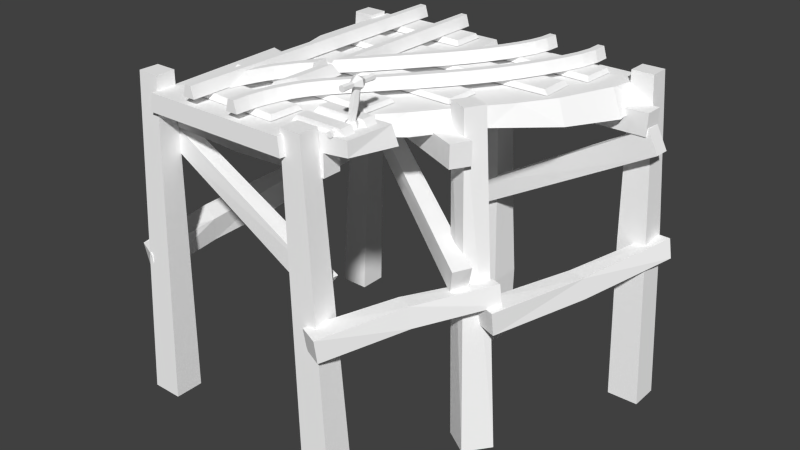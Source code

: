 # Source: rail_stand_y2_junction_r.blend  (saved by Blender 2.72.0; exported with 4.5.12 LTS)
import bpy
from mathutils import Matrix  # noqa: F401  (used for matrix-valued properties, if any)

bpy.ops.wm.read_factory_settings(use_empty=True)
scene = bpy.context.scene
scene.name = 'Scene'

# ---- collections
col_collection_1 = bpy.data.collections.new('Collection 1'); scene.collection.children.link(col_collection_1)

# ---- materials (node trees are filled in below, after node groups)
mat_rail_set = bpy.data.materials.new('rail_set')
mat_rail_set.alpha_threshold = 0.0
mat_rail_set.use_transparent_shadow = False
mat_rail_set.diffuse_color = (1.0, 1.0, 1.0, 1.0)
mat_rail_set.specular_color = (0.0, 0.0, 0.0)
mat_rail_set.roughness = 0.5

# ---- material node trees

# ---- world
world_world = bpy.data.worlds.new('World'); scene.world = world_world
world_world.color = (0.05088, 0.05088, 0.05088)
world_world.use_sun_shadow = False
world_world.sun_shadow_jitter_overblur = 0.0
world_world.cycles.sampling_method = 'MANUAL'
world_world.cycles.sample_map_resolution = 256

# ---- meshes
me_untitled = bpy.data.meshes.new('Untitled')
me_untitled.from_pydata([(70.83, 11.39, 200.0), (68.75, 18.61, 200.0), (68.75, 18.61, 0.0), (70.83, 11.39, 0.0), (64.58, 18.61, 200.0), (64.58, 18.61, 0.0), (62.5, 11.39, 200.0), (62.5, 11.39, 0.0), (31.25, 18.61, 200.0), (35.42, 18.61, 200.0), (37.5, 11.39, 200.0), (29.17, 11.39, 200.0), (37.5, 11.39, 69.14), (35.42, 18.61, 68.85), (35.42, 18.61, 33.33), (37.5, 11.39, 23.35), (31.25, 18.61, 74.09), (31.25, 18.61, 45.92), (29.17, 11.39, 79.62), (29.17, 11.39, 48.55), (35.42, 18.61, 80.34), (37.5, 11.39, 75.25), (31.25, 18.61, 85.24), (29.17, 11.39, 85.05), (28.21, 11.39, 98.69), (20.38, 11.39, 108.6), (18.74, 18.61, 107.3), (26.58, 18.61, 97.4), (15.46, 18.61, 104.8), (23.31, 18.61, 94.81), (13.82, 11.39, 103.5), (21.68, 11.39, 93.52), (10.23, 11.39, 121.7), (8.58, 18.61, 120.5), (5.28, 18.61, 117.9), (3.63, 11.39, 116.6), (0.4558, 11.39, 134.5), (-1.221, 18.61, 133.2), (-4.575, 18.61, 130.7), (-6.252, 11.39, 129.5), (-7.824, 11.39, 146.1), (-9.561, 18.61, 145.0), (-13.03, 18.61, 142.7), (-14.77, 11.39, 141.5), (-14.23, 11.39, 156.5), (-16.04, 18.61, 155.4), (-19.65, 18.61, 153.3), (-21.46, 11.39, 152.3), (-19.35, 11.39, 165.8), (-21.2, 18.61, 164.9), (-24.92, 18.61, 163.1), (-26.78, 11.39, 162.2), (-23.63, 11.39, 174.8), (-25.55, 18.61, 174.1), (-29.4, 18.61, 172.7), (-31.32, 11.39, 172.0), (-26.85, 11.39, 183.6), (-28.86, 18.61, 183.1), (-32.87, 18.61, 182.1), (-34.87, 11.39, 181.7), (-28.74, 11.39, 192.0), (-30.81, 18.61, 191.8), (-34.95, 18.61, 191.4), (-37.02, 11.39, 191.2), (-29.17, 11.39, 200.3), (-31.25, 18.61, 200.2), (-35.41, 18.61, 200.1), (-37.5, 11.39, 200.0), (37.5, 11.39, 0.103), (37.25, 11.39, 10.35), (35.17, 18.61, 10.19), (35.42, 18.61, 0.0515), (31.01, 18.61, 9.88), (31.25, 18.61, -0.05145), (28.92, 11.39, 9.722), (29.17, 11.39, -0.1029), (35.97, 11.39, 20.36), (33.92, 18.61, 19.98), (29.82, 18.61, 19.23), (27.76, 11.39, 18.86), (33.69, 11.39, 29.89), (31.69, 18.61, 29.3), (27.68, 18.61, 28.13), (25.68, 11.39, 27.55), (30.76, 11.39, 38.34), (28.83, 18.61, 37.53), (24.98, 18.61, 35.91), (23.06, 11.39, 35.11), (26.78, 11.39, 46.33), (24.97, 18.61, 45.3), (21.35, 18.61, 43.23), (19.53, 11.39, 42.2), (20.69, 11.39, 55.73), (19.01, 18.61, 54.49), (15.65, 18.61, 52.02), (13.96, 11.39, 50.79), (-10.53, 11.39, 93.48), (-12.15, 18.61, 92.17), (-15.4, 18.61, 89.56), (-17.02, 11.39, 88.26), (-20.08, 11.39, 105.7), (-21.74, 18.61, 104.5), (-25.05, 18.61, 101.9), (-26.71, 11.39, 100.7), (-29.17, 11.39, 117.9), (-30.87, 18.61, 116.7), (-34.28, 18.61, 114.3), (-35.99, 11.39, 113.1), (-37.36, 11.39, 130.3), (-39.14, 18.61, 129.2), (-42.69, 18.61, 127.0), (-44.47, 11.39, 125.9), (-44.88, 11.39, 143.5), (-46.72, 18.61, 142.5), (-50.4, 18.61, 140.6), (-52.25, 11.39, 139.6), (-51.55, 11.39, 157.0), (-53.46, 18.61, 156.2), (-57.27, 18.61, 154.5), (-59.18, 11.39, 153.7), (-56.9, 11.39, 169.6), (-58.84, 18.61, 168.9), (-62.72, 18.61, 167.6), (-64.67, 11.39, 166.9), (-60.64, 11.39, 180.6), (-62.65, 18.61, 180.2), (-66.68, 18.61, 179.4), (-68.69, 11.39, 179.0), (-62.57, 11.39, 190.7), (-64.65, 18.61, 190.6), (-68.81, 18.61, 190.4), (-70.89, 11.39, 190.3), (-62.5, 11.39, 200.0), (-64.58, 18.61, 200.1), (-68.75, 18.61, 200.2), (-70.83, 11.39, 200.3), (31.34, 18.61, 85.16), (29.17, 11.39, 85.05), (31.13, 11.39, 95.23), (31.24, 18.61, 91.81), (56.28, 11.4, 40.46), (60.2, 11.4, 40.47), (60.67, 11.39, 29.68), (59.96, 11.39, 29.61), (58.29, 18.56, 40.78), (54.2, 18.58, 51.14), (52.25, 11.4, 50.38), (59.8, 11.4, 53.59), (46.82, 18.52, 63.79), (58.12, 18.58, 52.57), (50.51, 18.52, 65.76), (44.99, 11.4, 62.78), (52.34, 11.4, 66.76), (41.38, 11.39, 82.92), (42.01, 18.46, 80.35), (41.52, 18.48, 70.19), (41.55, 11.39, 67.81), (60.67, 13.9, 29.68), (60.98, 11.39, 22.83), (60.19, 18.56, 40.48), (60.41, 18.56, 35.6), (59.86, 18.58, 46.51), (83.28, 7.585, 194.1), (16.81, 7.585, 194.2), (83.28, 7.585, 171.4), (16.81, 7.585, 171.5), (82.11, 10.79, 192.1), (17.98, 10.79, 192.2), (82.11, 10.79, 173.4), (17.98, 10.79, 173.5), (88.2, 7.585, 154.5), (-72.94, 7.585, 156.6), (88.4, 7.585, 131.9), (-73.46, 7.585, 133.9), (86.99, 10.28, 152.6), (-69.91, 10.28, 154.6), (86.56, 10.28, 133.9), (-70.34, 10.28, 135.9), (86.33, 7.585, 114.6), (-41.05, 7.585, 111.7), (87.46, 7.585, 91.99), (-39.92, 7.585, 89.12), (84.24, 10.28, 112.6), (-39.79, 10.28, 109.8), (85.18, 10.28, 93.92), (-38.85, 10.28, 91.15), (90.25, 7.585, 77.54), (-15.5, 7.585, 73.24), (91.45, 7.585, 54.95), (-14.31, 7.585, 50.65), (89.19, 10.28, 75.5), (-14.23, 10.28, 71.32), (90.18, 10.28, 56.87), (-13.25, 10.28, 52.69), (81.61, 7.585, 35.69), (15.18, 7.585, 33.46), (82.41, 7.585, 13.08), (15.98, 7.585, 10.85), (80.52, 10.79, 33.67), (16.42, 10.79, 31.52), (81.17, 10.79, 15.02), (17.07, 10.79, 12.87), (-13.43, 7.585, 192.0), (-79.85, 7.585, 189.5), (-12.57, 7.585, 169.3), (-79.0, 7.585, 166.9), (-14.52, 10.79, 189.9), (-78.61, 10.79, 187.6), (-13.81, 10.79, 171.2), (-77.9, 10.79, 168.9), (10.45, 6.445, 45.04), (-27.63, 6.445, 45.04), (10.45, 6.445, 37.36), (-27.63, 6.445, 37.36), (6.698, 10.96, 45.04), (-24.29, 10.96, 45.04), (6.698, 10.96, 37.36), (-24.29, 10.96, 37.36), (10.45, 6.445, 28.31), (10.45, 6.445, 20.64), (-27.63, 6.445, 20.64), (-27.63, 6.445, 28.31), (6.698, 10.96, 28.31), (-24.29, 10.96, 28.31), (-24.29, 10.96, 20.64), (6.698, 10.96, 20.64), (-27.12, 31.71, 32.87), (-26.08, 31.91, 31.04), (-24.01, 32.3, 31.04), (-22.98, 32.49, 32.87), (-24.01, 32.3, 34.69), (-26.08, 31.91, 34.69), (-27.01, 31.38, 44.98), (-26.74, 33.36, 44.98), (-24.88, 34.12, 44.98), (-23.3, 32.89, 44.98), (-23.58, 30.91, 44.98), (-25.43, 30.16, 44.98), (-27.02, 31.38, 21.02), (-26.74, 33.36, 21.02), (-24.89, 34.12, 21.02), (-23.31, 32.89, 21.02), (-23.59, 30.91, 21.02), (-25.44, 30.15, 21.02), (-29.25, 30.47, 33.0), (-28.65, 34.85, 33.0), (-24.56, 36.51, 33.0), (-21.07, 33.8, 33.0), (-21.67, 29.43, 33.0), (-25.76, 27.76, 33.0), (-26.73, 31.5, 37.1), (-26.5, 33.17, 28.9), (-24.93, 33.81, 28.9), (-23.6, 32.77, 28.9), (-23.83, 31.1, 28.9), (-25.39, 30.46, 28.9), (-26.73, 31.5, 28.9), (-26.5, 33.17, 37.1), (-24.93, 33.81, 37.1), (-23.59, 32.78, 37.1), (-23.82, 31.1, 37.1), (-25.39, 30.46, 37.1), (-21.94, 6.058, 32.87), (-20.96, 6.251, 31.14), (-19.0, 6.639, 31.14), (-18.02, 6.833, 32.87), (-19.0, 6.639, 34.6), (-20.96, 6.251, 34.6), (-25.36, 19.85, 32.87), (-24.04, 20.11, 30.55), (-21.42, 20.62, 30.55), (-20.1, 20.88, 32.87), (-21.42, 20.62, 35.19), (-24.04, 20.11, 35.19), (-22.0, 7.09, 49.55), (-21.72, 7.205, 38.77), (-21.48, 8.882, 38.77), (-21.73, 9.072, 49.55), (-19.92, 9.521, 38.77), (-19.87, 9.826, 49.55), (-18.58, 8.483, 38.77), (-18.29, 8.6, 49.55), (-18.81, 6.806, 38.77), (-18.57, 6.619, 49.55), (-20.38, 6.167, 38.77), (-20.42, 5.864, 49.55), (-19.88, 9.823, 16.77), (-21.73, 9.068, 16.77), (-22.01, 7.087, 16.77), (-18.3, 8.596, 16.77), (-18.57, 6.615, 16.77), (-20.43, 5.86, 16.77), (-24.24, 6.176, 33.16), (-21.72, 7.204, 27.55), (-21.49, 8.881, 27.55), (-23.64, 10.55, 33.16), (-19.92, 9.519, 27.55), (-19.55, 12.22, 33.16), (-18.58, 8.481, 27.55), (-16.06, 9.511, 33.16), (-18.81, 6.805, 27.55), (-16.66, 5.133, 33.16), (-20.38, 6.166, 27.55), (-20.75, 3.466, 33.16), (126.2, -201.3, 19.93), (105.6, -201.4, 19.94), (126.2, -201.3, 0.5933), (105.6, -201.4, 0.5817), (112.0, 16.14, 16.68), (97.77, 16.08, 16.67), (112.0, 16.14, 3.842), (97.77, 16.08, 3.853), (115.3, -3.415, 29.23), (115.5, -3.404, 16.67), (115.4, -17.78, 16.65), (115.1, -17.78, 29.26), (50.0, -6.966, 15.51), (50.0, -6.928, 24.86), (-26.2, -201.3, 19.93), (-26.2, -201.3, 0.5933), (-5.572, -201.4, 0.5817), (-5.572, -201.4, 19.94), (-12.02, 10.26, 16.68), (2.225, 10.2, 16.67), (2.225, 10.2, 3.853), (-12.02, 10.26, 3.842), (-15.3, -3.415, 29.23), (-15.46, -3.404, 16.67), (-15.35, -17.78, 16.65), (-15.11, -17.78, 29.26), (50.0, -20.21, 24.78), (50.0, -20.18, 15.59), (-14.49, -79.13, 26.04), (-5.007, -92.29, 26.61), (-4.389, -92.4, 15.51), (-13.73, -79.22, 14.9), (105.9, -17.32, 26.96), (105.8, -17.18, 17.7), (113.7, -27.93, 17.45), (113.8, -28.08, 26.75), (131.2, -117.0, 9.761), (132.5, -101.5, 7.582), (117.2, -101.5, 0.9784), (116.2, -117.0, 3.157), (126.0, -96.2, 202.6), (116.2, -97.42, 200.0), (114.1, -84.66, 199.4), (124.5, -83.49, 202.0), (-25.58, -117.0, -3.704), (-25.56, -101.5, -6.111), (-11.66, -101.5, -0.07455), (-11.99, -117.0, 2.346), (-82.07, -100.6, 86.33), (-72.53, -101.8, 90.69), (-71.03, -89.07, 91.33), (-79.82, -87.84, 86.97), (-67.56, -201.3, 72.26), (-79.59, -201.3, 88.1), (-62.92, -201.3, 99.01), (-50.88, -201.4, 83.15), (-56.73, 12.55, 80.09), (-44.11, 12.53, 85.48), (-50.42, 12.49, 97.08), (-63.03, 12.59, 91.71), (-81.74, -117.0, 79.34), (-67.6, -117.0, 84.4), (-67.54, -101.4, 81.99), (-81.9, -101.5, 76.94), (-128.3, -100.6, 196.3), (-126.1, -87.86, 196.6), (-116.2, -89.08, 199.1), (-117.9, -101.8, 198.8), (107.3, -3.442, 161.1), (113.5, -3.39, 149.8), (113.3, -17.82, 149.6), (107.0, -17.79, 161.0), (24.34, -19.59, 116.6), (24.21, -6.039, 116.6), (31.96, -19.55, 108.3), (32.07, -5.998, 108.3), (-64.28, -3.392, 77.96), (-64.11, -17.82, 78.11), (-57.83, -17.79, 66.74), (-58.13, -3.442, 66.61), (126.2, -201.3, 181.4), (105.6, -201.4, 181.3), (105.6, -201.4, 200.7), (126.2, -201.3, 200.7), (112.0, 9.086, 184.6), (112.0, 9.086, 197.4), (97.77, 9.025, 197.4), (97.77, 9.025, 184.6), (115.4, -3.422, 172.1), (115.2, -17.79, 172.0), (115.3, -17.79, 184.6), (115.5, -3.416, 184.6), (-0.172, -6.931, 176.4), (-0.172, -20.19, 176.5), (-0.172, -20.17, 185.7), (-0.172, -6.951, 185.8), (-124.3, -201.3, 181.4), (-124.3, -201.3, 200.7), (-103.7, -201.4, 200.7), (-103.7, -201.4, 181.3), (-110.2, 14.4, 184.6), (-95.92, 14.34, 184.6), (-95.92, 14.34, 197.4), (-110.2, 14.4, 197.4), (-115.8, -3.422, 172.1), (-115.9, -3.416, 184.6), (-115.7, -17.79, 184.6), (-115.5, -17.79, 172.0), (-7.004, -22.92, 173.0), (-6.673, -23.41, 184.0), (-11.79, -38.71, 183.5), (-11.9, -38.16, 172.3), (125.3, -72.58, 175.5), (121.0, -85.11, 175.8), (121.0, -84.94, 185.0), (125.3, -72.43, 184.8), (-12.06, -201.3, 203.4), (7.276, -201.3, 203.4), (7.288, -201.4, 182.7), (-12.07, -201.4, 182.7), (-8.809, -4.998, 195.4), (-8.798, -5.058, 181.2), (4.016, -5.058, 181.2), (4.027, -4.998, 195.4), (-116.0, -12.87, 173.0), (-115.8, -13.41, 184.0), (-123.4, -27.59, 183.5), (-123.5, -27.03, 172.3), (5.645, -84.75, 175.5), (-0.7414, -96.34, 175.8), (-0.6691, -96.19, 185.0), (5.707, -84.6, 184.8), (-61.53, -90.26, 65.17), (-64.9, -75.22, 62.29), (-70.86, -74.38, 72.34), (-66.56, -89.48, 75.2), (119.0, -27.88, 176.6), (114.3, -27.76, 185.2), (113.7, -14.98, 184.7), (117.4, -15.06, 176.1), (114.8, -108.8, 101.2), (130.0, -108.1, 106.8), (114.2, -91.56, 99.54), (129.9, -90.83, 105.2), (127.5, -101.6, 154.5), (115.9, -102.5, 150.7), (114.7, -88.67, 149.7), (126.7, -87.8, 153.5), (117.1, -111.9, 52.19), (114.4, -95.76, 50.26), (129.6, -92.71, 56.37), (131.9, -109.0, 58.3), (-11.13, -103.2, 181.2), (-11.13, -103.1, 200.2), (6.352, -103.2, 181.2), (6.352, -103.1, 200.2), (-12.85, -152.3, 180.6), (8.068, -152.3, 180.6), (8.061, -152.2, 203.1), (-12.84, -152.2, 203.1), (-98.98, -93.51, 182.2), (-118.1, -93.45, 182.2), (-98.98, -93.51, 199.8), (-118.1, -93.45, 199.8), (-105.0, -111.3, 137.8), (-92.76, -111.9, 141.6), (-91.89, -97.78, 140.5), (-104.0, -97.18, 136.8), (-42.26, -105.8, 46.52), (-53.83, -105.2, 41.31), (-41.35, -91.68, 45.63), (-52.69, -91.09, 40.43), (-1.014, -4.846, -4.768e-05), (-101.0, -4.845, 200.0), (98.2, 6.898, -7.153e-05), (-7.414, 6.91, 200.0), (0.2706, 6.895, -4.768e-05), (-99.76, 6.894, 200.0), (-86.48, -6.807, 132.4), (-79.0, 6.999, 137.0), (101.0, -4.842, -7.153e-05), (103.3, 6.948, 99.32), (-12.99, 6.823, 49.58), (-2.648, -5.05, 17.4), (-0.1934, 6.91, 18.01), (-101.5, -9.126, 167.4), (-92.72, 6.939, 171.6), (-3.071, 7.027, 178.7), (-17.46, -5.071, 51.24), (-29.22, 6.751, 68.5), (-33.17, -5.015, 63.63), (109.9, -3.968, 98.68), (-47.19, 6.756, 91.94), (-57.77, -5.007, 100.9), (-65.77, 6.755, 116.9), (1.612, -10.38, 200.0), (7.399, 6.91, 200.0), (6.24, 7.028, 178.8), (98.2, 6.898, 200.0), (101.0, -4.843, 200.0), (-31.42, 7.227, 17.48), (-33.63, 7.15, 49.21), (-37.55, -4.521, 50.2), (-32.2, -1.765, 16.86), (95.51, -6.201, 101.1), (93.25, 4.182, 100.9), (106.8, -4.274, 134.1), (98.32, 6.93, 135.2), (89.68, 6.947, 103.8), (92.73, 6.944, 95.46)], [], [(2, 1, 0), (0, 3, 2), (5, 4, 1), (1, 2, 5), (7, 6, 4), (4, 5, 7), (0, 6, 7), (7, 3, 0), (3, 7, 5), (5, 2, 3), (0, 1, 4), (4, 6, 0), (10, 9, 8), (8, 11, 10), (14, 13, 12), (12, 15, 14), (17, 16, 13), (13, 14, 17), (19, 18, 16), (16, 17, 19), (12, 18, 19), (19, 15, 12), (20, 9, 10), (10, 21, 20), (22, 8, 9), (9, 20, 22), (23, 11, 8), (8, 22, 23), (10, 11, 23), (23, 21, 10), (15, 19, 17), (17, 14, 15), (13, 16, 18), (18, 12, 13), (21, 23, 22), (22, 20, 21), (26, 25, 24), (24, 27, 26), (27, 29, 28), (28, 26, 27), (30, 28, 29), (29, 31, 30), (31, 24, 25), (25, 30, 31), (33, 32, 25), (25, 26, 33), (26, 28, 34), (34, 33, 26), (35, 34, 28), (28, 30, 35), (30, 25, 32), (32, 35, 30), (37, 36, 32), (32, 33, 37), (33, 34, 38), (38, 37, 33), (39, 38, 34), (34, 35, 39), (35, 32, 36), (36, 39, 35), (41, 40, 36), (36, 37, 41), (37, 38, 42), (42, 41, 37), (43, 42, 38), (38, 39, 43), (39, 36, 40), (40, 43, 39), (45, 44, 40), (40, 41, 45), (41, 42, 46), (46, 45, 41), (47, 46, 42), (42, 43, 47), (43, 40, 44), (44, 47, 43), (49, 48, 44), (44, 45, 49), (45, 46, 50), (50, 49, 45), (51, 50, 46), (46, 47, 51), (47, 44, 48), (48, 51, 47), (53, 52, 48), (48, 49, 53), (49, 50, 54), (54, 53, 49), (55, 54, 50), (50, 51, 55), (51, 48, 52), (52, 55, 51), (57, 56, 52), (52, 53, 57), (53, 54, 58), (58, 57, 53), (59, 58, 54), (54, 55, 59), (55, 52, 56), (56, 59, 55), (61, 60, 56), (56, 57, 61), (57, 58, 62), (62, 61, 57), (63, 62, 58), (58, 59, 63), (59, 56, 60), (60, 63, 59), (65, 64, 60), (60, 61, 65), (61, 62, 66), (66, 65, 61), (67, 66, 62), (62, 63, 67), (63, 60, 64), (64, 67, 63), (64, 65, 66), (66, 67, 64), (70, 69, 68), (68, 71, 70), (71, 73, 72), (72, 70, 71), (74, 72, 73), (73, 75, 74), (75, 68, 69), (69, 74, 75), (77, 76, 69), (69, 70, 77), (70, 72, 78), (78, 77, 70), (79, 78, 72), (72, 74, 79), (74, 69, 76), (76, 79, 74), (81, 80, 76), (76, 77, 81), (77, 78, 82), (82, 81, 77), (83, 82, 78), (78, 79, 83), (79, 76, 80), (80, 83, 79), (85, 84, 80), (80, 81, 85), (81, 82, 86), (86, 85, 81), (87, 86, 82), (82, 83, 87), (83, 80, 84), (84, 87, 83), (89, 88, 84), (84, 85, 89), (85, 86, 90), (90, 89, 85), (91, 90, 86), (86, 87, 91), (87, 84, 88), (88, 91, 87), (93, 92, 88), (88, 89, 93), (89, 90, 94), (94, 93, 89), (95, 94, 90), (90, 91, 95), (91, 88, 92), (92, 95, 91), (97, 96, 92), (92, 93, 97), (93, 94, 98), (98, 97, 93), (99, 98, 94), (94, 95, 99), (95, 92, 96), (96, 99, 95), (101, 100, 96), (96, 97, 101), (97, 98, 102), (102, 101, 97), (103, 102, 98), (98, 99, 103), (99, 96, 100), (100, 103, 99), (105, 104, 100), (100, 101, 105), (101, 102, 106), (106, 105, 101), (107, 106, 102), (102, 103, 107), (103, 100, 104), (104, 107, 103), (109, 108, 104), (104, 105, 109), (105, 106, 110), (110, 109, 105), (111, 110, 106), (106, 107, 111), (107, 104, 108), (108, 111, 107), (113, 112, 108), (108, 109, 113), (109, 110, 114), (114, 113, 109), (115, 114, 110), (110, 111, 115), (111, 108, 112), (112, 115, 111), (117, 116, 112), (112, 113, 117), (113, 114, 118), (118, 117, 113), (119, 118, 114), (114, 115, 119), (115, 112, 116), (116, 119, 115), (121, 120, 116), (116, 117, 121), (117, 118, 122), (122, 121, 117), (123, 122, 118), (118, 119, 123), (119, 116, 120), (120, 123, 119), (125, 124, 120), (120, 121, 125), (121, 122, 126), (126, 125, 121), (127, 126, 122), (122, 123, 127), (123, 120, 124), (124, 127, 123), (129, 128, 124), (124, 125, 129), (125, 126, 130), (130, 129, 125), (131, 130, 126), (126, 127, 131), (127, 124, 128), (128, 131, 127), (133, 132, 128), (128, 129, 133), (129, 130, 134), (134, 133, 129), (135, 134, 130), (130, 131, 135), (131, 128, 132), (132, 135, 131), (68, 75, 73), (73, 71, 68), (132, 133, 134), (134, 135, 132), (31, 29, 136), (136, 137, 31), (138, 24, 31), (31, 137, 138), (27, 24, 138), (138, 139, 27), (136, 29, 27), (27, 139, 136), (139, 138, 137), (137, 136, 139), (142, 141, 140), (140, 143, 142), (146, 145, 144), (144, 140, 146), (141, 147, 146), (146, 140, 141), (149, 145, 148), (148, 150, 149), (151, 148, 145), (145, 146, 151), (152, 151, 146), (146, 147, 152), (150, 154, 153), (153, 152, 150), (155, 154, 150), (150, 148, 155), (156, 155, 148), (148, 151, 156), (153, 156, 151), (151, 152, 153), (157, 158, 143), (158, 142, 143), (159, 160, 144), (160, 157, 143), (143, 140, 160), (149, 147, 161), (149, 161, 159), (145, 149, 159), (145, 159, 144), (150, 152, 147), (147, 149, 150), (155, 156, 153), (153, 154, 155), (141, 159, 161), (161, 147, 141), (141, 142, 160), (160, 159, 141), (157, 142, 158), (160, 142, 157), (160, 140, 144), (169, 167, 166), (166, 168, 169), (167, 163, 162), (162, 166, 167), (169, 165, 163), (163, 167, 169), (168, 164, 165), (165, 169, 168), (166, 162, 164), (164, 168, 166), (162, 163, 165), (165, 164, 162), (174, 176, 177), (177, 175, 174), (170, 174, 175), (175, 171, 170), (171, 175, 177), (177, 173, 171), (173, 177, 176), (176, 172, 173), (172, 176, 174), (174, 170, 172), (173, 172, 170), (170, 171, 173), (182, 184, 185), (185, 183, 182), (178, 182, 183), (183, 179, 178), (179, 183, 185), (185, 181, 179), (181, 185, 184), (184, 180, 181), (180, 184, 182), (182, 178, 180), (181, 180, 178), (178, 179, 181), (193, 191, 190), (190, 192, 193), (191, 187, 186), (186, 190, 191), (193, 189, 187), (187, 191, 193), (192, 188, 189), (189, 193, 192), (190, 186, 188), (188, 192, 190), (186, 187, 189), (189, 188, 186), (201, 199, 198), (198, 200, 201), (199, 195, 194), (194, 198, 199), (201, 197, 195), (195, 199, 201), (200, 196, 197), (197, 201, 200), (198, 194, 196), (196, 200, 198), (194, 195, 197), (197, 196, 194), (209, 207, 206), (206, 208, 209), (207, 203, 202), (202, 206, 207), (209, 205, 203), (203, 207, 209), (208, 204, 205), (205, 209, 208), (206, 202, 204), (204, 208, 206), (202, 203, 205), (205, 204, 202), (210, 211, 213), (213, 212, 210), (214, 216, 217), (217, 215, 214), (210, 214, 215), (215, 211, 210), (211, 215, 217), (217, 213, 211), (213, 217, 216), (216, 212, 213), (212, 216, 214), (214, 210, 212), (218, 221, 220), (220, 219, 218), (222, 225, 224), (224, 223, 222), (218, 222, 223), (223, 221, 218), (221, 223, 224), (224, 220, 221), (220, 224, 225), (225, 219, 220), (219, 225, 222), (222, 218, 219), (268, 226, 227), (227, 269, 268), (269, 227, 228), (228, 270, 269), (270, 228, 229), (229, 271, 270), (271, 229, 230), (230, 272, 271), (272, 230, 231), (231, 273, 272), (273, 231, 226), (226, 268, 273), (226, 231, 230), (226, 230, 229), (226, 229, 228), (227, 226, 228), (250, 232, 233), (233, 257, 250), (257, 233, 234), (234, 258, 257), (258, 234, 235), (235, 259, 258), (259, 235, 236), (236, 260, 259), (260, 236, 237), (237, 261, 260), (261, 237, 232), (232, 250, 261), (233, 232, 236), (240, 238, 239), (241, 242, 238), (243, 238, 242), (256, 244, 245), (245, 251, 256), (251, 245, 246), (246, 252, 251), (252, 246, 247), (247, 253, 252), (253, 247, 248), (248, 254, 253), (254, 248, 249), (249, 255, 254), (255, 249, 244), (244, 256, 255), (244, 250, 257), (257, 245, 244), (245, 257, 258), (258, 246, 245), (246, 258, 259), (259, 247, 246), (247, 259, 260), (260, 248, 247), (248, 260, 261), (261, 249, 248), (249, 261, 250), (250, 244, 249), (238, 256, 251), (251, 239, 238), (239, 251, 252), (252, 240, 239), (240, 252, 253), (253, 241, 240), (241, 253, 254), (254, 242, 241), (242, 254, 255), (255, 243, 242), (243, 255, 256), (256, 238, 243), (262, 268, 269), (269, 263, 262), (263, 269, 270), (270, 264, 263), (264, 270, 271), (271, 265, 264), (265, 271, 272), (272, 266, 265), (266, 272, 273), (273, 267, 266), (267, 273, 268), (268, 262, 267), (275, 274, 277), (277, 276, 275), (276, 277, 279), (279, 278, 276), (278, 279, 281), (281, 280, 278), (280, 281, 283), (283, 282, 280), (282, 283, 285), (285, 284, 282), (284, 285, 274), (274, 275, 284), (277, 274, 283), (286, 288, 287), (289, 290, 288), (291, 288, 290), (293, 292, 295), (295, 294, 293), (294, 295, 297), (297, 296, 294), (296, 297, 299), (299, 298, 296), (298, 299, 301), (301, 300, 298), (300, 301, 303), (303, 302, 300), (302, 303, 292), (292, 293, 302), (292, 275, 276), (276, 295, 292), (295, 276, 278), (278, 297, 295), (297, 278, 280), (280, 299, 297), (299, 280, 282), (282, 301, 299), (301, 282, 284), (284, 303, 301), (303, 284, 275), (275, 292, 303), (288, 293, 294), (294, 287, 288), (287, 294, 296), (296, 286, 287), (286, 296, 298), (298, 289, 286), (289, 298, 300), (300, 290, 289), (290, 300, 302), (302, 291, 290), (291, 302, 293), (293, 288, 291), (263, 264, 265), (265, 266, 267), (263, 265, 267), (262, 263, 267), (236, 232, 237), (234, 236, 235), (283, 274, 285), (279, 283, 281), (233, 236, 234), (277, 283, 279), (241, 238, 240), (289, 288, 286), (307, 306, 304), (304, 305, 307), (311, 309, 308), (308, 310, 311), (309, 305, 304), (304, 308, 309), (311, 307, 305), (305, 309, 311), (310, 306, 307), (307, 311, 310), (308, 304, 306), (306, 310, 308), (314, 313, 312), (312, 315, 314), (330, 315, 312), (312, 317, 330), (331, 314, 315), (315, 330, 331), (316, 313, 314), (314, 331, 316), (317, 312, 313), (313, 316, 317), (320, 321, 318), (318, 319, 320), (324, 325, 322), (322, 323, 324), (323, 322, 318), (318, 321, 323), (324, 323, 321), (321, 320, 324), (325, 324, 320), (320, 319, 325), (322, 325, 319), (319, 318, 322), (328, 329, 326), (326, 327, 328), (330, 317, 326), (326, 329, 330), (331, 330, 329), (329, 328, 331), (316, 331, 328), (328, 327, 316), (317, 316, 327), (327, 326, 317), (334, 333, 332), (332, 335, 334), (338, 337, 336), (336, 339, 338), (337, 335, 332), (332, 336, 337), (338, 334, 335), (335, 337, 338), (339, 333, 334), (334, 338, 339), (336, 332, 333), (333, 339, 336), (342, 341, 340), (340, 343, 342), (346, 345, 344), (344, 347, 346), (452, 343, 340), (340, 455, 452), (453, 342, 343), (343, 452, 453), (453, 454, 341), (341, 342, 453), (454, 455, 340), (340, 341, 454), (350, 351, 348), (348, 349, 350), (354, 355, 352), (352, 353, 354), (351, 472, 473), (473, 348, 351), (350, 474, 472), (472, 351, 350), (475, 474, 350), (350, 349, 475), (473, 475, 349), (349, 348, 473), (358, 357, 356), (356, 359, 358), (362, 361, 360), (360, 363, 362), (361, 359, 356), (356, 360, 361), (362, 358, 359), (359, 361, 362), (363, 357, 358), (358, 362, 363), (360, 356, 357), (357, 363, 360), (366, 365, 364), (364, 367, 366), (370, 369, 368), (368, 371, 370), (365, 469, 468), (468, 364, 365), (366, 470, 469), (469, 365, 366), (471, 470, 366), (366, 367, 471), (364, 468, 471), (471, 367, 364), (374, 373, 372), (372, 375, 374), (376, 375, 372), (372, 377, 376), (378, 374, 375), (375, 376, 378), (379, 373, 374), (374, 378, 379), (377, 372, 373), (373, 379, 377), (382, 381, 380), (380, 383, 382), (376, 377, 380), (380, 381, 376), (378, 376, 381), (381, 382, 378), (379, 378, 382), (382, 383, 379), (377, 379, 383), (383, 380, 377), (386, 385, 384), (384, 387, 386), (390, 389, 388), (388, 391, 390), (391, 388, 384), (384, 385, 391), (390, 391, 385), (385, 386, 390), (389, 390, 386), (386, 387, 389), (388, 389, 387), (387, 384, 388), (394, 393, 392), (392, 395, 394), (397, 396, 392), (392, 393, 397), (398, 397, 393), (393, 394, 398), (399, 398, 394), (394, 395, 399), (396, 399, 395), (395, 392, 396), (402, 401, 400), (400, 403, 402), (406, 405, 404), (404, 407, 406), (465, 464, 403), (403, 400, 465), (464, 466, 402), (402, 403, 464), (466, 467, 401), (401, 402, 466), (467, 465, 400), (400, 401, 467), (410, 409, 408), (408, 411, 410), (397, 411, 408), (408, 396, 397), (398, 410, 411), (411, 397, 398), (399, 409, 410), (410, 398, 399), (396, 408, 409), (409, 399, 396), (414, 413, 412), (412, 415, 414), (418, 417, 416), (416, 419, 418), (419, 416, 412), (412, 413, 419), (418, 419, 413), (413, 414, 418), (417, 418, 414), (414, 415, 417), (416, 417, 415), (415, 412, 416), (422, 421, 420), (420, 423, 422), (426, 425, 424), (424, 427, 426), (463, 460, 423), (423, 420, 463), (460, 461, 422), (422, 423, 460), (461, 462, 421), (421, 422, 461), (462, 463, 420), (420, 421, 462), (430, 429, 428), (428, 431, 430), (434, 433, 432), (432, 435, 434), (435, 432, 428), (428, 429, 435), (434, 435, 429), (429, 430, 434), (433, 434, 430), (430, 431, 433), (432, 433, 431), (431, 428, 432), (438, 437, 436), (436, 439, 438), (442, 441, 440), (440, 443, 442), (441, 439, 436), (436, 440, 441), (442, 438, 439), (439, 441, 442), (443, 437, 438), (438, 442, 443), (440, 436, 437), (437, 443, 440), (445, 448, 449), (449, 444, 445), (444, 449, 450), (450, 446, 444), (450, 451, 447), (447, 446, 450), (447, 451, 448), (448, 445, 447), (448, 344, 345), (345, 449, 448), (345, 346, 450), (450, 449, 345), (346, 347, 451), (451, 450, 346), (451, 347, 344), (344, 448, 451), (455, 445, 444), (444, 452, 455), (452, 444, 446), (446, 453, 452), (446, 447, 454), (454, 453, 446), (454, 447, 445), (445, 455, 454), (457, 424, 425), (425, 456, 457), (456, 425, 426), (426, 458, 456), (458, 426, 427), (427, 459, 458), (459, 427, 424), (424, 457, 459), (463, 457, 456), (456, 460, 463), (460, 456, 458), (458, 461, 460), (461, 458, 459), (459, 462, 461), (462, 459, 457), (457, 463, 462), (465, 404, 405), (405, 464, 465), (464, 405, 406), (406, 466, 464), (466, 406, 407), (407, 467, 466), (467, 407, 404), (404, 465, 467), (469, 371, 368), (368, 468, 469), (470, 370, 371), (371, 469, 470), (369, 370, 470), (470, 471, 369), (368, 369, 471), (471, 468, 368), (472, 353, 352), (352, 473, 472), (474, 354, 353), (353, 472, 474), (355, 354, 474), (474, 475, 355), (352, 355, 475), (475, 473, 352), (478, 480, 488), (488, 513, 478), (490, 489, 477), (477, 481, 490), (477, 489, 499), (479, 481, 477), (477, 499, 479), (480, 478, 484), (484, 476, 480), (480, 476, 487), (487, 488, 480), (484, 487, 476), (483, 482, 489), (489, 490, 483), (481, 479, 491), (491, 490, 481), (499, 491, 479), (505, 504, 507), (507, 506, 505), (493, 486, 492), (492, 494, 493), (496, 493, 494), (494, 497, 496), (497, 498, 496), (482, 483, 498), (498, 497, 482), (493, 496, 491), (482, 499, 489), (497, 508, 510), (510, 482, 497), (494, 492, 495), (487, 484, 492), (501, 499, 500), (499, 501, 491), (500, 502, 501), (500, 499, 503), (503, 502, 500), (478, 485, 495), (495, 484, 478), (512, 511, 509), (485, 509, 508), (508, 495, 485), (486, 491, 501), (493, 491, 486), (491, 496, 498), (491, 498, 483), (491, 483, 490), (505, 486, 488), (488, 504, 505), (506, 492, 486), (486, 505, 506), (507, 487, 492), (492, 506, 507), (504, 488, 487), (487, 507, 504), (510, 508, 509), (509, 511, 510), (485, 513, 509), (503, 510, 511), (511, 502, 503), (501, 511, 512), (512, 486, 501), (512, 513, 486), (513, 488, 486), (478, 513, 485), (495, 508, 497), (497, 494, 495), (511, 501, 502), (509, 513, 512), (510, 503, 499), (499, 482, 510), (492, 484, 495)])
_k = set([(0, 1), (0, 2), (0, 3), (0, 4), (0, 6), (0, 7), (1, 2), (1, 4), (1, 5), (2, 3), (2, 5), (3, 5), (3, 7), (4, 5), (4, 6), (4, 7), (5, 7), (6, 7), (8, 9), (8, 10), (8, 11), (8, 22), (8, 23), (9, 10), (9, 20), (9, 22), (10, 11), (10, 20), (10, 21), (10, 23), (11, 23), (12, 13), (12, 14), (12, 15), (12, 18), (12, 19), (13, 14), (13, 16), (13, 17), (13, 18), (14, 15), (14, 17), (15, 17), (15, 19), (16, 17), (16, 18), (16, 19), (17, 19), (18, 19), (20, 21), (20, 22), (21, 22), (21, 23), (22, 23), (24, 25), (24, 26), (24, 27), (24, 31), (24, 138), (25, 26), (25, 30), (25, 31), (25, 32), (25, 33), (26, 27), (26, 28), (26, 33), (26, 34), (27, 28), (27, 29), (27, 136), (27, 138), (27, 139), (28, 29), (28, 30), (28, 34), (28, 35), (29, 30), (29, 31), (29, 136), (30, 31), (30, 32), (30, 35), (31, 136), (31, 137), (31, 138), (32, 33), (32, 35), (32, 36), (32, 37), (33, 34), (33, 37), (33, 38), (34, 35), (34, 38), (34, 39), (35, 36), (35, 39), (36, 37), (36, 39), (36, 40), (36, 41), (37, 38), (37, 41), (37, 42), (38, 39), (38, 42), (38, 43), (39, 40), (39, 43), (40, 41), (40, 43), (40, 44), (40, 45), (41, 42), (41, 45), (41, 46), (42, 43), (42, 46), (42, 47), (43, 44), (43, 47), (44, 45), (44, 47), (44, 48), (44, 49), (45, 46), (45, 49), (45, 50), (46, 47), (46, 50), (46, 51), (47, 48), (47, 51), (48, 49), (48, 51), (48, 52), (48, 53), (49, 50), (49, 53), (49, 54), (50, 51), (50, 54), (50, 55), (51, 52), (51, 55), (52, 53), (52, 55), (52, 56), (52, 57), (53, 54), (53, 57), (53, 58), (54, 55), (54, 58), (54, 59), (55, 56), (55, 59), (56, 57), (56, 59), (56, 60), (56, 61), (57, 58), (57, 61), (57, 62), (58, 59), (58, 62), (58, 63), (59, 60), (59, 63), (60, 61), (60, 63), (60, 64), (60, 65), (61, 62), (61, 65), (61, 66), (62, 63), (62, 66), (62, 67), (63, 64), (63, 67), (64, 65), (64, 66), (64, 67), (65, 66), (66, 67), (68, 69), (68, 70), (68, 71), (68, 73), (68, 75), (69, 70), (69, 74), (69, 75), (69, 76), (69, 77), (70, 71), (70, 72), (70, 77), (70, 78), (71, 72), (71, 73), (72, 73), (72, 74), (72, 78), (72, 79), (73, 74), (73, 75), (74, 75), (74, 76), (74, 79), (76, 77), (76, 79), (76, 80), (76, 81), (77, 78), (77, 81), (77, 82), (78, 79), (78, 82), (78, 83), (79, 80), (79, 83), (80, 81), (80, 83), (80, 84), (80, 85), (81, 82), (81, 85), (81, 86), (82, 83), (82, 86), (82, 87), (83, 84), (83, 87), (84, 85), (84, 87), (84, 88), (84, 89), (85, 86), (85, 89), (85, 90), (86, 87), (86, 90), (86, 91), (87, 88), (87, 91), (88, 89), (88, 91), (88, 92), (88, 93), (89, 90), (89, 93), (89, 94), (90, 91), (90, 94), (90, 95), (91, 92), (91, 95), (92, 93), (92, 95), (92, 96), (92, 97), (93, 94), (93, 97), (93, 98), (94, 95), (94, 98), (94, 99), (95, 96), (95, 99), (96, 97), (96, 99), (96, 100), (96, 101), (97, 98), (97, 101), (97, 102), (98, 99), (98, 102), (98, 103), (99, 100), (99, 103), (100, 101), (100, 103), (100, 104), (100, 105), (101, 102), (101, 105), (101, 106), (102, 103), (102, 106), (102, 107), (103, 104), (103, 107), (104, 105), (104, 107), (104, 108), (104, 109), (105, 106), (105, 109), (105, 110), (106, 107), (106, 110), (106, 111), (107, 108), (107, 111), (108, 109), (108, 111), (108, 112), (108, 113), (109, 110), (109, 113), (109, 114), (110, 111), (110, 114), (110, 115), (111, 112), (111, 115), (112, 113), (112, 115), (112, 116), (112, 117), (113, 114), (113, 117), (113, 118), (114, 115), (114, 118), (114, 119), (115, 116), (115, 119), (116, 117), (116, 119), (116, 120), (116, 121), (117, 118), (117, 121), (117, 122), (118, 119), (118, 122), (118, 123), (119, 120), (119, 123), (120, 121), (120, 123), (120, 124), (120, 125), (121, 122), (121, 125), (121, 126), (122, 123), (122, 126), (122, 127), (123, 124), (123, 127), (124, 125), (124, 127), (124, 128), (124, 129), (125, 126), (125, 129), (125, 130), (126, 127), (126, 130), (126, 131), (127, 128), (127, 131), (128, 129), (128, 131), (128, 132), (128, 133), (129, 130), (129, 133), (129, 134), (130, 131), (130, 134), (130, 135), (131, 132), (131, 135), (132, 133), (132, 134), (132, 135), (133, 134), (134, 135), (136, 137), (136, 139), (137, 138), (137, 139), (138, 139), (140, 141), (140, 142), (140, 143), (140, 144), (140, 146), (140, 160), (141, 142), (141, 146), (141, 147), (141, 159), (141, 160), (141, 161), (142, 143), (142, 157), (142, 158), (142, 160), (143, 157), (143, 158), (143, 160), (144, 145), (144, 146), (144, 159), (144, 160), (145, 146), (145, 148), (145, 149), (145, 151), (145, 159), (146, 147), (146, 151), (146, 152), (147, 149), (147, 150), (147, 152), (147, 161), (148, 149), (148, 150), (148, 151), (148, 155), (148, 156), (149, 150), (149, 159), (149, 161), (150, 152), (150, 153), (150, 154), (150, 155), (151, 152), (151, 153), (151, 156), (152, 153), (153, 154), (153, 155), (153, 156), (154, 155), (155, 156), (157, 158), (157, 160), (159, 160), (159, 161), (162, 163), (162, 164), (162, 165), (162, 166), (162, 167), (163, 165), (163, 167), (163, 169), (164, 165), (164, 166), (164, 168), (165, 168), (165, 169), (166, 167), (166, 168), (166, 169), (167, 169), (168, 169), (170, 171), (170, 172), (170, 173), (170, 174), (170, 175), (171, 173), (171, 175), (171, 177), (172, 173), (172, 174), (172, 176), (173, 176), (173, 177), (174, 175), (174, 176), (174, 177), (175, 177), (176, 177), (178, 179), (178, 180), (178, 181), (178, 182), (178, 183), (179, 181), (179, 183), (179, 185), (180, 181), (180, 182), (180, 184), (181, 184), (181, 185), (182, 183), (182, 184), (182, 185), (183, 185), (184, 185), (186, 187), (186, 188), (186, 189), (186, 190), (186, 191), (187, 189), (187, 191), (187, 193), (188, 189), (188, 190), (188, 192), (189, 192), (189, 193), (190, 191), (190, 192), (190, 193), (191, 193), (192, 193), (194, 195), (194, 196), (194, 197), (194, 198), (194, 199), (195, 197), (195, 199), (195, 201), (196, 197), (196, 198), (196, 200), (197, 200), (197, 201), (198, 199), (198, 200), (198, 201), (199, 201), (200, 201), (202, 203), (202, 204), (202, 205), (202, 206), (202, 207), (203, 205), (203, 207), (203, 209), (204, 205), (204, 206), (204, 208), (205, 208), (205, 209), (206, 207), (206, 208), (206, 209), (207, 209), (208, 209), (210, 211), (210, 212), (210, 213), (210, 214), (210, 215), (211, 213), (211, 215), (211, 217), (212, 213), (212, 214), (212, 216), (213, 216), (213, 217), (214, 215), (214, 216), (214, 217), (215, 217), (216, 217), (218, 219), (218, 220), (218, 221), (218, 222), (218, 223), (219, 220), (219, 222), (219, 225), (220, 221), (220, 224), (220, 225), (221, 223), (221, 224), (222, 223), (222, 224), (222, 225), (223, 224), (224, 225), (226, 227), (226, 228), (226, 229), (226, 230), (226, 231), (226, 268), (226, 273), (227, 228), (227, 268), (227, 269), (228, 229), (228, 269), (228, 270), (229, 230), (229, 270), (229, 271), (230, 231), (230, 271), (230, 272), (231, 272), (231, 273), (232, 233), (232, 236), (232, 237), (232, 250), (232, 261), (233, 234), (233, 236), (233, 250), (233, 257), (234, 235), (234, 236), (234, 257), (234, 258), (235, 236), (235, 258), (235, 259), (236, 237), (236, 259), (236, 260), (237, 260), (237, 261), (238, 239), (238, 240), (238, 241), (238, 242), (238, 243), (238, 251), (238, 256), (239, 240), (239, 251), (239, 252), (240, 241), (240, 252), (240, 253), (241, 242), (241, 253), (241, 254), (242, 243), (242, 254), (242, 255), (243, 255), (243, 256), (244, 245), (244, 249), (244, 250), (244, 255), (244, 256), (244, 257), (245, 246), (245, 251), (245, 256), (245, 257), (245, 258), (246, 247), (246, 251), (246, 252), (246, 258), (246, 259), (247, 248), (247, 252), (247, 253), (247, 259), (247, 260), (248, 249), (248, 253), (248, 254), (248, 260), (248, 261), (249, 250), (249, 254), (249, 255), (249, 261), (250, 257), (250, 261), (251, 252), (251, 256), (252, 253), (253, 254), (254, 255), (255, 256), (257, 258), (258, 259), (259, 260), (260, 261), (262, 263), (262, 267), (262, 268), (262, 269), (263, 264), (263, 265), (263, 267), (263, 269), (263, 270), (264, 265), (264, 270), (264, 271), (265, 266), (265, 267), (265, 271), (265, 272), (266, 267), (266, 272), (266, 273), (267, 268), (267, 273), (268, 269), (268, 273), (269, 270), (270, 271), (271, 272), (272, 273), (274, 275), (274, 277), (274, 283), (274, 284), (274, 285), (275, 276), (275, 277), (275, 284), (275, 292), (275, 303), (276, 277), (276, 278), (276, 279), (276, 292), (276, 295), (277, 279), (277, 283), (278, 279), (278, 280), (278, 281), (278, 295), (278, 297), (279, 281), (279, 283), (280, 281), (280, 282), (280, 283), (280, 297), (280, 299), (281, 283), (282, 283), (282, 284), (282, 285), (282, 299), (282, 301), (283, 285), (284, 285), (284, 301), (284, 303), (286, 287), (286, 288), (286, 289), (286, 296), (286, 298), (287, 288), (287, 294), (287, 296), (288, 289), (288, 290), (288, 291), (288, 293), (288, 294), (289, 290), (289, 298), (289, 300), (290, 291), (290, 300), (290, 302), (291, 293), (291, 302), (292, 293), (292, 295), (292, 302), (292, 303), (293, 294), (293, 295), (293, 302), (294, 295), (294, 296), (294, 297), (295, 297), (296, 297), (296, 298), (296, 299), (297, 299), (298, 299), (298, 300), (298, 301), (299, 301), (300, 301), (300, 302), (300, 303), (301, 303), (302, 303), (304, 305), (304, 306), (304, 307), (304, 308), (304, 309), (305, 307), (305, 309), (305, 311), (306, 307), (306, 308), (306, 310), (307, 310), (307, 311), (308, 309), (308, 310), (308, 311), (309, 311), (310, 311), (312, 313), (312, 314), (312, 315), (312, 317), (312, 330), (313, 314), (313, 316), (313, 317), (314, 315), (314, 316), (314, 331), (315, 330), (315, 331), (316, 317), (316, 327), (316, 328), (316, 331), (317, 326), (317, 327), (317, 330), (318, 319), (318, 320), (318, 321), (318, 322), (318, 323), (319, 320), (319, 322), (319, 325), (320, 321), (320, 324), (320, 325), (321, 323), (321, 324), (322, 323), (322, 324), (322, 325), (323, 324), (324, 325), (326, 327), (326, 328), (326, 329), (326, 330), (327, 328), (328, 329), (328, 331), (329, 330), (329, 331), (330, 331), (332, 333), (332, 334), (332, 335), (332, 336), (332, 337), (333, 334), (333, 336), (333, 339), (334, 335), (334, 338), (334, 339), (335, 337), (335, 338), (336, 337), (336, 338), (336, 339), (337, 338), (338, 339), (340, 341), (340, 342), (340, 343), (340, 452), (340, 454), (340, 455), (341, 342), (341, 453), (341, 454), (342, 343), (342, 453), (343, 452), (343, 453), (344, 345), (344, 346), (344, 347), (344, 448), (344, 451), (345, 346), (345, 448), (345, 449), (345, 450), (346, 347), (346, 450), (346, 451), (347, 451), (348, 349), (348, 350), (348, 351), (348, 473), (349, 350), (349, 473), (349, 475), (350, 351), (350, 472), (350, 474), (350, 475), (351, 472), (351, 473), (352, 353), (352, 354), (352, 355), (352, 472), (352, 473), (352, 475), (353, 354), (353, 472), (353, 474), (354, 355), (354, 474), (355, 474), (355, 475), (356, 357), (356, 358), (356, 359), (356, 360), (356, 361), (357, 358), (357, 360), (357, 363), (358, 359), (358, 362), (358, 363), (359, 361), (359, 362), (360, 361), (360, 362), (360, 363), (361, 362), (362, 363), (364, 365), (364, 366), (364, 367), (364, 468), (364, 471), (365, 366), (365, 468), (365, 469), (366, 367), (366, 469), (366, 470), (366, 471), (367, 471), (368, 369), (368, 370), (368, 371), (368, 468), (368, 469), (368, 471), (369, 370), (369, 470), (369, 471), (370, 371), (370, 470), (371, 469), (371, 470), (372, 373), (372, 374), (372, 375), (372, 376), (372, 377), (373, 374), (373, 377), (373, 379), (374, 375), (374, 378), (374, 379), (375, 376), (375, 378), (376, 377), (376, 378), (376, 380), (376, 381), (377, 379), (377, 380), (377, 383), (378, 379), (378, 381), (378, 382), (379, 382), (379, 383), (380, 381), (380, 382), (380, 383), (381, 382), (382, 383), (384, 385), (384, 386), (384, 387), (384, 388), (384, 391), (385, 386), (385, 390), (385, 391), (386, 387), (386, 389), (386, 390), (387, 388), (387, 389), (388, 389), (388, 390), (388, 391), (389, 390), (390, 391), (392, 393), (392, 394), (392, 395), (392, 396), (392, 397), (393, 394), (393, 397), (393, 398), (394, 395), (394, 398), (394, 399), (395, 396), (395, 399), (396, 397), (396, 399), (396, 408), (396, 409), (397, 398), (397, 408), (397, 411), (398, 399), (398, 410), (398, 411), (399, 409), (399, 410), (400, 401), (400, 402), (400, 403), (400, 465), (400, 467), (401, 402), (401, 466), (401, 467), (402, 403), (402, 464), (402, 466), (403, 464), (403, 465), (404, 405), (404, 406), (404, 407), (404, 465), (404, 467), (405, 406), (405, 464), (405, 465), (406, 407), (406, 464), (406, 466), (407, 466), (407, 467), (408, 409), (408, 410), (408, 411), (409, 410), (410, 411), (412, 413), (412, 414), (412, 415), (412, 416), (412, 419), (413, 414), (413, 418), (413, 419), (414, 415), (414, 417), (414, 418), (415, 416), (415, 417), (416, 417), (416, 418), (416, 419), (417, 418), (418, 419), (420, 421), (420, 422), (420, 423), (420, 462), (420, 463), (421, 422), (421, 461), (421, 462), (422, 423), (422, 460), (422, 461), (423, 460), (423, 463), (424, 425), (424, 426), (424, 427), (424, 457), (424, 459), (425, 426), (425, 456), (425, 457), (426, 427), (426, 456), (426, 458), (427, 458), (427, 459), (428, 429), (428, 430), (428, 431), (428, 432), (428, 435), (429, 430), (429, 434), (429, 435), (430, 431), (430, 433), (430, 434), (431, 432), (431, 433), (432, 433), (432, 434), (432, 435), (433, 434), (434, 435), (436, 437), (436, 438), (436, 439), (436, 440), (436, 441), (437, 438), (437, 440), (437, 443), (438, 439), (438, 442), (438, 443), (439, 441), (439, 442), (440, 441), (440, 442), (440, 443), (441, 442), (442, 443), (444, 445), (444, 446), (444, 449), (444, 450), (444, 452), (444, 455), (445, 447), (445, 448), (445, 449), (445, 454), (445, 455), (446, 447), (446, 450), (446, 452), (446, 453), (446, 454), (447, 448), (447, 450), (447, 451), (447, 454), (448, 449), (448, 451), (449, 450), (450, 451), (452, 453), (452, 455), (453, 454), (454, 455), (456, 457), (456, 458), (456, 460), (456, 463), (457, 459), (457, 462), (457, 463), (458, 459), (458, 460), (458, 461), (459, 461), (459, 462), (460, 461), (460, 463), (461, 462), (462, 463), (464, 465), (464, 466), (465, 467), (466, 467), (468, 469), (468, 471), (469, 470), (470, 471), (472, 473), (472, 474), (473, 475), (474, 475), (476, 480), (476, 484), (476, 487), (477, 479), (477, 481), (477, 489), (477, 490), (477, 499), (478, 480), (478, 484), (478, 485), (478, 488), (478, 495), (478, 513), (479, 481), (479, 491), (479, 499), (480, 484), (480, 487), (480, 488), (481, 490), (481, 491), (482, 483), (482, 489), (482, 497), (482, 498), (482, 499), (482, 510), (483, 489), (483, 490), (483, 491), (483, 498), (484, 487), (484, 492), (484, 495), (485, 495), (485, 508), (485, 509), (485, 513), (486, 488), (486, 491), (486, 492), (486, 493), (486, 501), (486, 505), (486, 506), (486, 512), (486, 513), (487, 488), (487, 492), (487, 504), (487, 507), (488, 504), (488, 505), (488, 513), (489, 490), (489, 499), (490, 491), (491, 493), (491, 496), (491, 498), (491, 499), (491, 501), (492, 493), (492, 494), (492, 495), (492, 506), (492, 507), (493, 494), (493, 496), (494, 495), (494, 496), (494, 497), (495, 497), (495, 508), (496, 497), (496, 498), (497, 498), (497, 508), (497, 510), (499, 500), (499, 501), (499, 503), (499, 510), (500, 501), (500, 502), (500, 503), (501, 502), (501, 511), (501, 512), (502, 503), (502, 511), (503, 510), (503, 511), (504, 505), (504, 507), (505, 506), (505, 507), (506, 507), (508, 509), (508, 510), (509, 510), (509, 511), (509, 512), (509, 513), (510, 511), (511, 512), (512, 513)])
me_untitled.attributes.new('sharp_edge', 'BOOLEAN', 'EDGE').data.foreach_set('value', [ (min(e.vertices), max(e.vertices)) in _k for e in me_untitled.edges])
_uv = me_untitled.uv_layers.new(name='UVChannel_1')
_uv.uv.foreach_set('vector', [0.2387, 0.5246, 0.4275, 0.5246, 0.4275, 0.5074, 0.4275, 0.5074, 0.2387, 0.5074, 0.2387, 0.5246, 0.2387, 0.535, 0.4275, 0.535, 0.4275, 0.5246, 0.4275, 0.5246, 0.2387, 0.5246, 0.2387, 0.535, 0.2387, 0.5551, 0.4275, 0.5551, 0.4275, 0.535, 0.4275, 0.535, 0.2387, 0.535, 0.2387, 0.5551, 0.4275, 0.5704, 0.4275, 0.5551, 0.2387, 0.5551, 0.2387, 0.5551, 0.2387, 0.5704, 0.4275, 0.5704, 0.2103, 0.3307, 0.1871, 0.3307, 0.193, 0.3481, 0.193, 0.3481, 0.2046, 0.3481, 0.2103, 0.3307, 0.1871, 0.3307, 0.193, 0.3481, 0.2046, 0.3481, 0.2046, 0.3481, 0.2103, 0.3307, 0.1871, 0.3307, 0.1871, 0.3307, 0.193, 0.3481, 0.2046, 0.3481, 0.2046, 0.3481, 0.2103, 0.3307, 0.1871, 0.3307, 0.3893, 0.5246, 0.4277, 0.5246, 0.4277, 0.5074, 0.4277, 0.5074, 0.3893, 0.5074, 0.3893, 0.5246, 0.3893, 0.535, 0.4277, 0.535, 0.4277, 0.5246, 0.4277, 0.5246, 0.3893, 0.5246, 0.3893, 0.535, 0.3893, 0.5551, 0.4277, 0.5551, 0.4277, 0.535, 0.4277, 0.535, 0.3893, 0.535, 0.3893, 0.5551, 0.4277, 0.5704, 0.4277, 0.5551, 0.3893, 0.5551, 0.3893, 0.5551, 0.3893, 0.5704, 0.4277, 0.5704, 0.1364, 0.5246, 0.2143, 0.5246, 0.2143, 0.5074, 0.2143, 0.5074, 0.1364, 0.5074, 0.1364, 0.5246, 0.1364, 0.535, 0.2143, 0.535, 0.2143, 0.5246, 0.2143, 0.5246, 0.1364, 0.5246, 0.1364, 0.535, 0.1364, 0.5551, 0.2143, 0.5551, 0.2143, 0.535, 0.2143, 0.535, 0.1364, 0.535, 0.1364, 0.5551, 0.2143, 0.5704, 0.2143, 0.5551, 0.1364, 0.5551, 0.1364, 0.5551, 0.1364, 0.5704, 0.2143, 0.5704, 0.3121, 0.4805, 0.2703, 0.4805, 0.277, 0.4978, 0.277, 0.4978, 0.2979, 0.4978, 0.3121, 0.4805, 0.29, 0.4731, 0.3078, 0.4731, 0.3129, 0.4558, 0.3129, 0.4558, 0.2854, 0.4558, 0.29, 0.4731, 0.3129, 0.4558, 0.2854, 0.4558, 0.29, 0.4731, 0.29, 0.4731, 0.3078, 0.4731, 0.3129, 0.4558, 0.3264, 0.5246, 0.3264, 0.5074, 0.3145, 0.5074, 0.3145, 0.5074, 0.3145, 0.5246, 0.3264, 0.5246, 0.3145, 0.5246, 0.3145, 0.535, 0.3264, 0.535, 0.3264, 0.535, 0.3264, 0.5246, 0.3145, 0.5246, 0.3264, 0.5551, 0.3264, 0.535, 0.3145, 0.535, 0.3145, 0.535, 0.3145, 0.5551, 0.3264, 0.5551, 0.3145, 0.5551, 0.3145, 0.5704, 0.3264, 0.5704, 0.3264, 0.5704, 0.3264, 0.5551, 0.3145, 0.5551, 0.3421, 0.5246, 0.3421, 0.5074, 0.3264, 0.5074, 0.3264, 0.5074, 0.3264, 0.5246, 0.3421, 0.5246, 0.3264, 0.5246, 0.3264, 0.535, 0.3421, 0.535, 0.3421, 0.535, 0.3421, 0.5246, 0.3264, 0.5246, 0.3421, 0.5551, 0.3421, 0.535, 0.3264, 0.535, 0.3264, 0.535, 0.3264, 0.5551, 0.3421, 0.5551, 0.3264, 0.5551, 0.3264, 0.5704, 0.3421, 0.5704, 0.3421, 0.5704, 0.3421, 0.5551, 0.3264, 0.5551, 0.3573, 0.5246, 0.3573, 0.5074, 0.3421, 0.5074, 0.3421, 0.5074, 0.3421, 0.5246, 0.3573, 0.5246, 0.3421, 0.5246, 0.3421, 0.535, 0.3573, 0.535, 0.3573, 0.535, 0.3573, 0.5246, 0.3421, 0.5246, 0.3573, 0.5551, 0.3573, 0.535, 0.3421, 0.535, 0.3421, 0.535, 0.3421, 0.5551, 0.3573, 0.5551, 0.3421, 0.5551, 0.3421, 0.5704, 0.3573, 0.5704, 0.3573, 0.5704, 0.3573, 0.5551, 0.3421, 0.5551, 0.371, 0.5246, 0.371, 0.5074, 0.3573, 0.5074, 0.3573, 0.5074, 0.3573, 0.5246, 0.371, 0.5246, 0.3573, 0.5246, 0.3573, 0.535, 0.371, 0.535, 0.371, 0.535, 0.371, 0.5246, 0.3573, 0.5246, 0.371, 0.5551, 0.371, 0.535, 0.3573, 0.535, 0.3573, 0.535, 0.3573, 0.5551, 0.371, 0.5551, 0.3573, 0.5551, 0.3573, 0.5704, 0.371, 0.5704, 0.371, 0.5704, 0.371, 0.5551, 0.3573, 0.5551, 0.3827, 0.5246, 0.3827, 0.5074, 0.371, 0.5074, 0.371, 0.5074, 0.371, 0.5246, 0.3827, 0.5246, 0.371, 0.5246, 0.371, 0.535, 0.3827, 0.535, 0.3827, 0.535, 0.3827, 0.5246, 0.371, 0.5246, 0.3827, 0.5551, 0.3827, 0.535, 0.371, 0.535, 0.371, 0.535, 0.371, 0.5551, 0.3827, 0.5551, 0.371, 0.5551, 0.371, 0.5704, 0.3827, 0.5704, 0.3827, 0.5704, 0.3827, 0.5551, 0.371, 0.5551, 0.3929, 0.5246, 0.3929, 0.5074, 0.3827, 0.5074, 0.3827, 0.5074, 0.3827, 0.5246, 0.3929, 0.5246, 0.3827, 0.5246, 0.3827, 0.535, 0.3929, 0.535, 0.3929, 0.535, 0.3929, 0.5246, 0.3827, 0.5246, 0.3929, 0.5551, 0.3929, 0.535, 0.3827, 0.535, 0.3827, 0.535, 0.3827, 0.5551, 0.3929, 0.5551, 0.3827, 0.5551, 0.3827, 0.5704, 0.3929, 0.5704, 0.3929, 0.5704, 0.3929, 0.5551, 0.3827, 0.5551, 0.4023, 0.5246, 0.4023, 0.5074, 0.3929, 0.5074, 0.3929, 0.5074, 0.3929, 0.5246, 0.4023, 0.5246, 0.3929, 0.5246, 0.3929, 0.535, 0.4023, 0.535, 0.4023, 0.535, 0.4023, 0.5246, 0.3929, 0.5246, 0.4023, 0.5551, 0.4023, 0.535, 0.3929, 0.535, 0.3929, 0.535, 0.3929, 0.5551, 0.4023, 0.5551, 0.3929, 0.5551, 0.3929, 0.5704, 0.4023, 0.5704, 0.4023, 0.5704, 0.4023, 0.5551, 0.3929, 0.5551, 0.4113, 0.5246, 0.4113, 0.5074, 0.4023, 0.5074, 0.4023, 0.5074, 0.4023, 0.5246, 0.4113, 0.5246, 0.4023, 0.5246, 0.4023, 0.535, 0.4113, 0.535, 0.4113, 0.535, 0.4113, 0.5246, 0.4023, 0.5246, 0.4113, 0.5551, 0.4113, 0.535, 0.4023, 0.535, 0.4023, 0.535, 0.4023, 0.5551, 0.4113, 0.5551, 0.4023, 0.5551, 0.4023, 0.5704, 0.4113, 0.5704, 0.4113, 0.5704, 0.4113, 0.5551, 0.4023, 0.5551, 0.4197, 0.5246, 0.4197, 0.5074, 0.4113, 0.5074, 0.4113, 0.5074, 0.4113, 0.5246, 0.4197, 0.5246, 0.4113, 0.5246, 0.4113, 0.535, 0.4197, 0.535, 0.4197, 0.535, 0.4197, 0.5246, 0.4113, 0.5246, 0.4197, 0.5551, 0.4197, 0.535, 0.4113, 0.535, 0.4113, 0.535, 0.4113, 0.5551, 0.4197, 0.5551, 0.4113, 0.5551, 0.4113, 0.5704, 0.4197, 0.5704, 0.4197, 0.5704, 0.4197, 0.5551, 0.4113, 0.5551, 0.4275, 0.5246, 0.4275, 0.5074, 0.4197, 0.5074, 0.4197, 0.5074, 0.4197, 0.5246, 0.4275, 0.5246, 0.4197, 0.5246, 0.4197, 0.535, 0.4275, 0.535, 0.4275, 0.535, 0.4275, 0.5246, 0.4197, 0.5246, 0.4275, 0.5551, 0.4275, 0.535, 0.4197, 0.535, 0.4197, 0.535, 0.4197, 0.5551, 0.4275, 0.5551, 0.4197, 0.5551, 0.4197, 0.5704, 0.4275, 0.5704, 0.4275, 0.5704, 0.4275, 0.5551, 0.4197, 0.5551, 0.1871, 0.3307, 0.193, 0.3481, 0.2046, 0.3481, 0.2046, 0.3481, 0.2103, 0.3307, 0.1871, 0.3307, 0.418, 0.5246, 0.418, 0.5074, 0.4275, 0.5074, 0.4275, 0.5074, 0.4275, 0.5246, 0.418, 0.5246, 0.4275, 0.5246, 0.4275, 0.535, 0.418, 0.535, 0.418, 0.535, 0.418, 0.5246, 0.4275, 0.5246, 0.418, 0.5551, 0.418, 0.535, 0.4275, 0.535, 0.4275, 0.535, 0.4275, 0.5551, 0.418, 0.5551, 0.4275, 0.5551, 0.4275, 0.5704, 0.418, 0.5704, 0.418, 0.5704, 0.418, 0.5551, 0.4275, 0.5551, 0.4089, 0.5246, 0.4089, 0.5074, 0.418, 0.5074, 0.418, 0.5074, 0.418, 0.5246, 0.4089, 0.5246, 0.418, 0.5246, 0.418, 0.535, 0.4089, 0.535, 0.4089, 0.535, 0.4089, 0.5246, 0.418, 0.5246, 0.4089, 0.5551, 0.4089, 0.535, 0.418, 0.535, 0.418, 0.535, 0.418, 0.5551, 0.4089, 0.5551, 0.418, 0.5551, 0.418, 0.5704, 0.4089, 0.5704, 0.4089, 0.5704, 0.4089, 0.5551, 0.418, 0.5551, 0.3999, 0.5246, 0.3999, 0.5074, 0.4089, 0.5074, 0.4089, 0.5074, 0.4089, 0.5246, 0.3999, 0.5246, 0.4089, 0.5246, 0.4089, 0.535, 0.3999, 0.535, 0.3999, 0.535, 0.3999, 0.5246, 0.4089, 0.5246, 0.3999, 0.5551, 0.3999, 0.535, 0.4089, 0.535, 0.4089, 0.535, 0.4089, 0.5551, 0.3999, 0.5551, 0.4089, 0.5551, 0.4089, 0.5704, 0.3999, 0.5704, 0.3999, 0.5704, 0.3999, 0.5551, 0.4089, 0.5551, 0.3919, 0.5246, 0.3919, 0.5074, 0.3999, 0.5074, 0.3999, 0.5074, 0.3999, 0.5246, 0.3919, 0.5246, 0.3999, 0.5246, 0.3999, 0.535, 0.3919, 0.535, 0.3919, 0.535, 0.3919, 0.5246, 0.3999, 0.5246, 0.3919, 0.5551, 0.3919, 0.535, 0.3999, 0.535, 0.3999, 0.535, 0.3999, 0.5551, 0.3919, 0.5551, 0.3999, 0.5551, 0.3999, 0.5704, 0.3919, 0.5704, 0.3919, 0.5704, 0.3919, 0.5551, 0.3999, 0.5551, 0.3838, 0.5246, 0.3838, 0.5074, 0.3919, 0.5074, 0.3919, 0.5074, 0.3919, 0.5246, 0.3838, 0.5246, 0.3919, 0.5246, 0.3919, 0.535, 0.3838, 0.535, 0.3838, 0.535, 0.3838, 0.5246, 0.3919, 0.5246, 0.3838, 0.5551, 0.3838, 0.535, 0.3919, 0.535, 0.3919, 0.535, 0.3919, 0.5551, 0.3838, 0.5551, 0.3919, 0.5551, 0.3919, 0.5704, 0.3838, 0.5704, 0.3838, 0.5704, 0.3838, 0.5551, 0.3919, 0.5551, 0.3736, 0.5246, 0.3736, 0.5074, 0.3838, 0.5074, 0.3838, 0.5074, 0.3838, 0.5246, 0.3736, 0.5246, 0.3838, 0.5246, 0.3838, 0.535, 0.3736, 0.535, 0.3736, 0.535, 0.3736, 0.5246, 0.3838, 0.5246, 0.3736, 0.5551, 0.3736, 0.535, 0.3838, 0.535, 0.3838, 0.535, 0.3838, 0.5551, 0.3736, 0.5551, 0.3838, 0.5551, 0.3838, 0.5704, 0.3736, 0.5704, 0.3736, 0.5704, 0.3736, 0.5551, 0.3838, 0.5551, 0.3275, 0.5246, 0.3275, 0.5074, 0.3736, 0.5074, 0.3736, 0.5074, 0.3736, 0.5246, 0.3275, 0.5246, 0.3736, 0.5246, 0.3736, 0.535, 0.3275, 0.535, 0.3275, 0.535, 0.3275, 0.5246, 0.3736, 0.5246, 0.3275, 0.5551, 0.3275, 0.535, 0.3736, 0.535, 0.3736, 0.535, 0.3736, 0.5551, 0.3275, 0.5551, 0.3736, 0.5551, 0.3736, 0.5704, 0.3275, 0.5704, 0.3275, 0.5704, 0.3275, 0.5551, 0.3736, 0.5551, 0.3128, 0.5246, 0.3128, 0.5074, 0.3275, 0.5074, 0.3275, 0.5074, 0.3275, 0.5246, 0.3128, 0.5246, 0.3275, 0.5246, 0.3275, 0.535, 0.3128, 0.535, 0.3128, 0.535, 0.3128, 0.5246, 0.3275, 0.5246, 0.3128, 0.5551, 0.3128, 0.535, 0.3275, 0.535, 0.3275, 0.535, 0.3275, 0.5551, 0.3128, 0.5551, 0.3275, 0.5551, 0.3275, 0.5704, 0.3128, 0.5704, 0.3128, 0.5704, 0.3128, 0.5551, 0.3275, 0.5551, 0.2983, 0.5246, 0.2983, 0.5074, 0.3128, 0.5074, 0.3128, 0.5074, 0.3128, 0.5246, 0.2983, 0.5246, 0.3128, 0.5246, 0.3128, 0.535, 0.2983, 0.535, 0.2983, 0.535, 0.2983, 0.5246, 0.3128, 0.5246, 0.2983, 0.5551, 0.2983, 0.535, 0.3128, 0.535, 0.3128, 0.535, 0.3128, 0.5551, 0.2983, 0.5551, 0.3128, 0.5551, 0.3128, 0.5704, 0.2983, 0.5704, 0.2983, 0.5704, 0.2983, 0.5551, 0.3128, 0.5551, 0.2841, 0.5246, 0.2841, 0.5074, 0.2983, 0.5074, 0.2983, 0.5074, 0.2983, 0.5246, 0.2841, 0.5246, 0.2983, 0.5246, 0.2983, 0.535, 0.2841, 0.535, 0.2841, 0.535, 0.2841, 0.5246, 0.2983, 0.5246, 0.2841, 0.5551, 0.2841, 0.535, 0.2983, 0.535, 0.2983, 0.535, 0.2983, 0.5551, 0.2841, 0.5551, 0.2983, 0.5551, 0.2983, 0.5704, 0.2841, 0.5704, 0.2841, 0.5704, 0.2841, 0.5551, 0.2983, 0.5551, 0.2695, 0.5246, 0.2695, 0.5074, 0.2841, 0.5074, 0.2841, 0.5074, 0.2841, 0.5246, 0.2695, 0.5246, 0.2841, 0.5246, 0.2841, 0.535, 0.2695, 0.535, 0.2695, 0.535, 0.2695, 0.5246, 0.2841, 0.5246, 0.2695, 0.5551, 0.2695, 0.535, 0.2841, 0.535, 0.2841, 0.535, 0.2841, 0.5551, 0.2695, 0.5551, 0.2841, 0.5551, 0.2841, 0.5704, 0.2695, 0.5704, 0.2695, 0.5704, 0.2695, 0.5551, 0.2841, 0.5551, 0.2551, 0.5246, 0.2551, 0.5074, 0.2695, 0.5074, 0.2695, 0.5074, 0.2695, 0.5246, 0.2551, 0.5246, 0.2695, 0.5246, 0.2695, 0.535, 0.2551, 0.535, 0.2551, 0.535, 0.2551, 0.5246, 0.2695, 0.5246, 0.2551, 0.5551, 0.2551, 0.535, 0.2695, 0.535, 0.2695, 0.535, 0.2695, 0.5551, 0.2551, 0.5551, 0.2695, 0.5551, 0.2695, 0.5704, 0.2551, 0.5704, 0.2551, 0.5704, 0.2551, 0.5551, 0.2695, 0.5551, 0.2421, 0.5246, 0.2421, 0.5074, 0.2551, 0.5074, 0.2551, 0.5074, 0.2551, 0.5246, 0.2421, 0.5246, 0.2551, 0.5246, 0.2551, 0.535, 0.2421, 0.535, 0.2421, 0.535, 0.2421, 0.5246, 0.2551, 0.5246, 0.2421, 0.5551, 0.2421, 0.535, 0.2551, 0.535, 0.2551, 0.535, 0.2551, 0.5551, 0.2421, 0.5551, 0.2551, 0.5551, 0.2551, 0.5704, 0.2421, 0.5704, 0.2421, 0.5704, 0.2421, 0.5551, 0.2551, 0.5551, 0.2309, 0.5246, 0.2309, 0.5074, 0.2421, 0.5074, 0.2421, 0.5074, 0.2421, 0.5246, 0.2309, 0.5246, 0.2421, 0.5246, 0.2421, 0.535, 0.2309, 0.535, 0.2309, 0.535, 0.2309, 0.5246, 0.2421, 0.5246, 0.2309, 0.5551, 0.2309, 0.535, 0.2421, 0.535, 0.2421, 0.535, 0.2421, 0.5551, 0.2309, 0.5551, 0.2421, 0.5551, 0.2421, 0.5704, 0.2309, 0.5704, 0.2309, 0.5704, 0.2309, 0.5551, 0.2421, 0.5551, 0.221, 0.5246, 0.221, 0.5074, 0.2309, 0.5074, 0.2309, 0.5074, 0.2309, 0.5246, 0.221, 0.5246, 0.2309, 0.5246, 0.2309, 0.535, 0.221, 0.535, 0.221, 0.535, 0.221, 0.5246, 0.2309, 0.5246, 0.221, 0.5551, 0.221, 0.535, 0.2309, 0.535, 0.2309, 0.535, 0.2309, 0.5551, 0.221, 0.5551, 0.2309, 0.5551, 0.2309, 0.5704, 0.221, 0.5704, 0.221, 0.5704, 0.221, 0.5551, 0.2309, 0.5551, 0.2122, 0.5246, 0.2122, 0.5074, 0.221, 0.5074, 0.221, 0.5074, 0.221, 0.5246, 0.2122, 0.5246, 0.221, 0.5246, 0.221, 0.535, 0.2122, 0.535, 0.2122, 0.535, 0.2122, 0.5246, 0.221, 0.5246, 0.2122, 0.5551, 0.2122, 0.535, 0.221, 0.535, 0.221, 0.535, 0.221, 0.5551, 0.2122, 0.5551, 0.221, 0.5551, 0.221, 0.5704, 0.2122, 0.5704, 0.2122, 0.5704, 0.2122, 0.5551, 0.221, 0.5551, 0.2103, 0.3307, 0.1871, 0.3307, 0.193, 0.3481, 0.193, 0.3481, 0.2046, 0.3481, 0.2103, 0.3307, 0.1871, 0.3307, 0.193, 0.3481, 0.2046, 0.3481, 0.2046, 0.3481, 0.2103, 0.3307, 0.1871, 0.3307, 0.3145, 0.5551, 0.3145, 0.535, 0.3065, 0.535, 0.3065, 0.535, 0.3065, 0.5551, 0.3145, 0.5551, 0.3065, 0.5704, 0.3145, 0.5704, 0.3145, 0.5551, 0.3145, 0.5551, 0.3065, 0.5551, 0.3065, 0.5704, 0.3145, 0.5246, 0.3145, 0.5074, 0.3065, 0.5074, 0.3065, 0.5074, 0.3065, 0.5246, 0.3145, 0.5246, 0.3065, 0.535, 0.3145, 0.535, 0.3145, 0.5246, 0.3145, 0.5246, 0.3065, 0.5246, 0.3065, 0.535, 0.3078, 0.4731, 0.3129, 0.4558, 0.2854, 0.4558, 0.2854, 0.4558, 0.29, 0.4731, 0.3078, 0.4731, 0.2224, 0.5548, 0.1743, 0.5548, 0.1743, 0.5702, 0.1743, 0.5702, 0.2224, 0.5577, 0.2224, 0.5548, 0.1226, 0.5078, 0.1214, 0.5242, 0.1715, 0.5242, 0.1715, 0.5242, 0.172, 0.5078, 0.1226, 0.5078, 0.1743, 0.5548, 0.1172, 0.5548, 0.117, 0.5702, 0.117, 0.5702, 0.1743, 0.5702, 0.1743, 0.5548, 0.1194, 0.5349, 0.1214, 0.5242, 0.07002, 0.5242, 0.07002, 0.5242, 0.06633, 0.5349, 0.1194, 0.5349, 0.07192, 0.5078, 0.07002, 0.5242, 0.1214, 0.5242, 0.1214, 0.5242, 0.1226, 0.5078, 0.07192, 0.5078, 0.06045, 0.5548, 0.05647, 0.5702, 0.117, 0.5702, 0.117, 0.5702, 0.1172, 0.5548, 0.06045, 0.5548, 0.06633, 0.5349, 0.01063, 0.5349, 0.007129, 0.5548, 0.007129, 0.5548, 0.06045, 0.5548, 0.06633, 0.5349, 0.03878, 0.5242, 0.01063, 0.5349, 0.06633, 0.5349, 0.06633, 0.5349, 0.07002, 0.5242, 0.03878, 0.5242, 0.04543, 0.5078, 0.03878, 0.5242, 0.07002, 0.5242, 0.07002, 0.5242, 0.07192, 0.5078, 0.04543, 0.5078, 0.007129, 0.5548, 0.01111, 0.5702, 0.05647, 0.5702, 0.05647, 0.5702, 0.06045, 0.5548, 0.007129, 0.5548, 0.2208, 0.5139, 0.2521, 0.5078, 0.2207, 0.5078, 0.282, 0.5598, 0.2518, 0.5598, 0.2518, 0.5618, 0.1714, 0.5332, 0.1937, 0.5242, 0.1715, 0.5242, 0.1937, 0.5242, 0.2208, 0.5139, 0.2207, 0.5078, 0.2207, 0.5078, 0.172, 0.5078, 0.1937, 0.5242, 0.1194, 0.5349, 0.1172, 0.5548, 0.1372, 0.5349, 0.1194, 0.5349, 0.1372, 0.5349, 0.1714, 0.5332, 0.1214, 0.5242, 0.1194, 0.5349, 0.1714, 0.5332, 0.1214, 0.5242, 0.1714, 0.5332, 0.1715, 0.5242, 0.06633, 0.5349, 0.06045, 0.5548, 0.1172, 0.5548, 0.1172, 0.5548, 0.1194, 0.5349, 0.06633, 0.5349, 0.3078, 0.4731, 0.3129, 0.4558, 0.2854, 0.4558, 0.2854, 0.4558, 0.29, 0.4731, 0.3078, 0.4731, 0.2323, 0.3133, 0.2323, 0.3306, 0.2454, 0.3306, 0.2454, 0.3306, 0.2563, 0.3133, 0.2323, 0.3133, 0.2323, 0.3133, 0.2101, 0.3133, 0.2202, 0.3306, 0.2202, 0.3306, 0.2323, 0.3306, 0.2323, 0.3133, 0.2101, 0.3205, 0.2101, 0.3133, 0.2004, 0.3133, 0.2202, 0.3306, 0.2101, 0.3133, 0.2101, 0.3205, 0.1937, 0.5242, 0.172, 0.5078, 0.1715, 0.5242, 0.6128, 0.1071, 0.6128, 0.09819, 0.5778, 0.09829, 0.5778, 0.09829, 0.578, 0.1068, 0.6128, 0.1071, 0.6128, 0.09819, 0.6144, 0.09695, 0.5765, 0.09723, 0.5765, 0.09723, 0.5778, 0.09829, 0.6128, 0.09819, 0.6128, 0.1071, 0.6144, 0.1083, 0.6144, 0.09695, 0.6144, 0.09695, 0.6128, 0.09819, 0.6128, 0.1071, 0.578, 0.1068, 0.5767, 0.1081, 0.6144, 0.1083, 0.6144, 0.1083, 0.6128, 0.1071, 0.578, 0.1068, 0.5778, 0.09829, 0.5765, 0.09723, 0.5767, 0.1081, 0.5767, 0.1081, 0.578, 0.1068, 0.5778, 0.09829, 0.01784, 0.01975, 0.01737, 0.01975, 0.01737, 0.01985, 0.01737, 0.01985, 0.01784, 0.01985, 0.01784, 0.01975, 0.5768, 0.1201, 0.5763, 0.1291, 0.6629, 0.1273, 0.6629, 0.1273, 0.6624, 0.1191, 0.5768, 0.1201, 0.5738, 0.1189, 0.5768, 0.1201, 0.6624, 0.1191, 0.6624, 0.1191, 0.6663, 0.1174, 0.5738, 0.1189, 0.6663, 0.1174, 0.6624, 0.1191, 0.6629, 0.1273, 0.6629, 0.1273, 0.6661, 0.1283, 0.6663, 0.1174, 0.6661, 0.1283, 0.6629, 0.1273, 0.5763, 0.1291, 0.5763, 0.1291, 0.5735, 0.1299, 0.6661, 0.1283, 0.5735, 0.1299, 0.5763, 0.1291, 0.5768, 0.1201, 0.5768, 0.1201, 0.5738, 0.1189, 0.5735, 0.1299, 0.01674, 0.02014, 0.01786, 0.02016, 0.01787, 0.02006, 0.01787, 0.02006, 0.01674, 0.02005, 0.01674, 0.02014, 0.5774, 0.1415, 0.5771, 0.1499, 0.6453, 0.1519, 0.6453, 0.1519, 0.6455, 0.1428, 0.5774, 0.1415, 0.5745, 0.1405, 0.5774, 0.1415, 0.6455, 0.1428, 0.6455, 0.1428, 0.6477, 0.142, 0.5745, 0.1405, 0.6477, 0.142, 0.6455, 0.1428, 0.6453, 0.1519, 0.6453, 0.1519, 0.6474, 0.1532, 0.6477, 0.142, 0.6474, 0.1532, 0.6453, 0.1519, 0.5771, 0.1499, 0.5771, 0.1499, 0.5741, 0.1516, 0.6474, 0.1532, 0.5741, 0.1516, 0.5771, 0.1499, 0.5774, 0.1415, 0.5774, 0.1415, 0.5745, 0.1405, 0.5741, 0.1516, 0.01698, 0.02049, 0.01788, 0.02047, 0.01787, 0.02037, 0.01787, 0.02037, 0.01698, 0.02039, 0.01698, 0.02049, 0.6305, 0.173, 0.6306, 0.1644, 0.5745, 0.1624, 0.5745, 0.1624, 0.5738, 0.1708, 0.6305, 0.173, 0.6306, 0.1644, 0.6326, 0.1627, 0.5722, 0.1601, 0.5722, 0.1601, 0.5745, 0.1624, 0.6306, 0.1644, 0.6305, 0.173, 0.6325, 0.1742, 0.6326, 0.1627, 0.6326, 0.1627, 0.6306, 0.1644, 0.6305, 0.173, 0.5738, 0.1708, 0.5719, 0.1716, 0.6325, 0.1742, 0.6325, 0.1742, 0.6305, 0.173, 0.5738, 0.1708, 0.5745, 0.1624, 0.5722, 0.1601, 0.5719, 0.1716, 0.5719, 0.1716, 0.5738, 0.1708, 0.5745, 0.1624, 0.01785, 0.02054, 0.0171, 0.02057, 0.0171, 0.02066, 0.0171, 0.02066, 0.01785, 0.02063, 0.01785, 0.02054, 0.6135, 0.194, 0.6139, 0.1851, 0.5782, 0.1847, 0.5782, 0.1847, 0.5786, 0.1932, 0.6135, 0.194, 0.6139, 0.1851, 0.6152, 0.1839, 0.5768, 0.1835, 0.5768, 0.1835, 0.5782, 0.1847, 0.6139, 0.1851, 0.6135, 0.194, 0.6149, 0.1952, 0.6152, 0.1839, 0.6152, 0.1839, 0.6139, 0.1851, 0.6135, 0.194, 0.5786, 0.1932, 0.5767, 0.1946, 0.6149, 0.1952, 0.6149, 0.1952, 0.6135, 0.194, 0.5786, 0.1932, 0.5782, 0.1847, 0.5768, 0.1835, 0.5767, 0.1946, 0.5767, 0.1946, 0.5786, 0.1932, 0.5782, 0.1847, 0.01784, 0.02103, 0.01737, 0.02105, 0.01737, 0.02114, 0.01737, 0.02114, 0.01784, 0.02113, 0.01784, 0.02103, 0.6681, 0.1098, 0.6683, 0.1012, 0.6331, 0.09977, 0.6331, 0.09977, 0.6328, 0.1084, 0.6681, 0.1098, 0.6683, 0.1012, 0.67, 0.0994, 0.6318, 0.09832, 0.6318, 0.09832, 0.6331, 0.09977, 0.6683, 0.1012, 0.6681, 0.1098, 0.6695, 0.111, 0.67, 0.0994, 0.67, 0.0994, 0.6683, 0.1012, 0.6681, 0.1098, 0.6328, 0.1084, 0.6314, 0.1096, 0.6695, 0.111, 0.6695, 0.111, 0.6681, 0.1098, 0.6328, 0.1084, 0.6331, 0.09977, 0.6318, 0.09832, 0.6314, 0.1096, 0.6314, 0.1096, 0.6328, 0.1084, 0.6331, 0.09977, 0.01714, 0.01975, 0.01667, 0.01976, 0.01668, 0.01986, 0.01668, 0.01986, 0.01715, 0.01984, 0.01714, 0.01975, 0.9498, 0.7089, 0.9935, 0.7089, 0.9935, 0.7006, 0.9935, 0.7006, 0.9498, 0.7006, 0.9498, 0.7089, 0.9541, 0.6875, 0.9541, 0.6958, 0.9897, 0.6958, 0.9897, 0.6958, 0.9897, 0.6875, 0.9541, 0.6875, 0.9498, 0.6827, 0.9541, 0.6875, 0.9897, 0.6875, 0.9897, 0.6875, 0.9935, 0.6827, 0.9498, 0.6827, 0.9962, 0.6875, 0.9897, 0.6875, 0.9897, 0.6958, 0.9897, 0.6958, 0.9962, 0.6958, 0.9962, 0.6875, 0.9935, 0.7006, 0.9897, 0.6958, 0.9541, 0.6958, 0.9541, 0.6958, 0.9498, 0.7006, 0.9935, 0.7006, 0.9474, 0.6958, 0.9541, 0.6958, 0.9541, 0.6875, 0.9541, 0.6875, 0.9474, 0.6875, 0.9474, 0.6958, 0.9498, 0.7377, 0.9935, 0.7377, 0.9935, 0.7294, 0.9935, 0.7294, 0.9498, 0.7294, 0.9498, 0.7377, 0.9541, 0.7163, 0.9541, 0.7246, 0.9897, 0.7246, 0.9897, 0.7246, 0.9897, 0.7163, 0.9541, 0.7163, 0.9498, 0.7115, 0.9541, 0.7163, 0.9897, 0.7163, 0.9897, 0.7163, 0.9935, 0.7115, 0.9498, 0.7115, 0.9962, 0.7163, 0.9897, 0.7163, 0.9897, 0.7246, 0.9897, 0.7246, 0.9962, 0.7246, 0.9962, 0.7163, 0.9935, 0.7294, 0.9897, 0.7246, 0.9541, 0.7246, 0.9541, 0.7246, 0.9498, 0.7294, 0.9935, 0.7294, 0.9474, 0.7246, 0.9541, 0.7246, 0.9541, 0.7163, 0.9541, 0.7163, 0.9474, 0.7163, 0.9474, 0.7246, 0.9657, 0.6187, 0.9657, 0.6028, 0.9704, 0.6028, 0.9704, 0.6028, 0.9704, 0.6187, 0.9657, 0.6187, 0.9704, 0.6187, 0.9704, 0.6028, 0.9751, 0.6028, 0.9751, 0.6028, 0.9751, 0.6187, 0.9704, 0.6187, 0.9751, 0.6187, 0.9751, 0.6028, 0.9798, 0.6028, 0.9798, 0.6028, 0.9798, 0.6187, 0.9751, 0.6187, 0.9798, 0.6187, 0.9798, 0.6028, 0.9846, 0.6028, 0.9846, 0.6028, 0.9845, 0.6187, 0.9798, 0.6187, 0.9845, 0.6187, 0.9846, 0.6028, 0.9893, 0.6028, 0.9893, 0.6028, 0.9892, 0.6187, 0.9845, 0.6187, 0.9892, 0.6187, 0.9893, 0.6028, 0.994, 0.6028, 0.994, 0.6028, 0.9939, 0.6187, 0.9892, 0.6187, 0.9754, 0.7819, 0.9722, 0.7837, 0.9722, 0.787, 0.9754, 0.7819, 0.9722, 0.787, 0.9753, 0.7888, 0.9754, 0.7819, 0.9753, 0.7888, 0.9785, 0.7872, 0.9784, 0.7837, 0.9754, 0.7819, 0.9785, 0.7872, 0.9291, 0.6254, 0.9291, 0.617, 0.9332, 0.617, 0.9332, 0.617, 0.9332, 0.6254, 0.9291, 0.6254, 0.9332, 0.6254, 0.9332, 0.617, 0.9373, 0.617, 0.9373, 0.617, 0.9373, 0.6254, 0.9332, 0.6254, 0.9373, 0.6254, 0.9373, 0.617, 0.9415, 0.617, 0.9415, 0.617, 0.9415, 0.6254, 0.9373, 0.6254, 0.9415, 0.6254, 0.9415, 0.617, 0.9456, 0.617, 0.9456, 0.617, 0.9456, 0.6254, 0.9415, 0.6254, 0.9456, 0.6254, 0.9456, 0.617, 0.9497, 0.617, 0.9497, 0.617, 0.9497, 0.6254, 0.9456, 0.6254, 0.9497, 0.6254, 0.9497, 0.617, 0.9538, 0.617, 0.9538, 0.617, 0.9538, 0.6254, 0.9497, 0.6254, 0.9864, 0.7672, 0.9868, 0.7641, 0.981, 0.7634, 0.9821, 0.7785, 0.9785, 0.7742, 0.979, 0.7773, 0.9848, 0.7766, 0.9843, 0.7735, 0.9785, 0.7742, 0.9812, 0.7723, 0.9785, 0.7742, 0.9843, 0.7735, 0.9291, 0.6415, 0.9218, 0.6334, 0.9283, 0.6334, 0.9283, 0.6334, 0.9332, 0.6415, 0.9291, 0.6415, 0.9332, 0.6415, 0.9283, 0.6334, 0.9349, 0.6334, 0.9349, 0.6334, 0.9373, 0.6415, 0.9332, 0.6415, 0.9373, 0.6415, 0.9349, 0.6334, 0.9415, 0.6334, 0.9415, 0.6334, 0.9415, 0.6415, 0.9373, 0.6415, 0.9415, 0.6415, 0.9415, 0.6334, 0.948, 0.6334, 0.948, 0.6334, 0.9456, 0.6415, 0.9415, 0.6415, 0.9456, 0.6415, 0.948, 0.6334, 0.9546, 0.6334, 0.9546, 0.6334, 0.9497, 0.6415, 0.9456, 0.6415, 0.9497, 0.6415, 0.9546, 0.6334, 0.9612, 0.6334, 0.9612, 0.6334, 0.9538, 0.6415, 0.9497, 0.6415, 0.9218, 0.6334, 0.9291, 0.6254, 0.9332, 0.6254, 0.9332, 0.6254, 0.9283, 0.6334, 0.9218, 0.6334, 0.9283, 0.6334, 0.9332, 0.6254, 0.9373, 0.6254, 0.9373, 0.6254, 0.9349, 0.6334, 0.9283, 0.6334, 0.9349, 0.6334, 0.9373, 0.6254, 0.9415, 0.6254, 0.9415, 0.6254, 0.9415, 0.6334, 0.9349, 0.6334, 0.9415, 0.6334, 0.9415, 0.6254, 0.9456, 0.6254, 0.9456, 0.6254, 0.948, 0.6334, 0.9415, 0.6334, 0.948, 0.6334, 0.9456, 0.6254, 0.9497, 0.6254, 0.9497, 0.6254, 0.9546, 0.6334, 0.948, 0.6334, 0.9546, 0.6334, 0.9497, 0.6254, 0.9538, 0.6254, 0.9538, 0.6254, 0.9612, 0.6334, 0.9546, 0.6334, 0.9291, 0.6499, 0.9291, 0.6415, 0.9332, 0.6415, 0.9332, 0.6415, 0.9332, 0.6499, 0.9291, 0.6499, 0.9332, 0.6499, 0.9332, 0.6415, 0.9373, 0.6415, 0.9373, 0.6415, 0.9373, 0.6499, 0.9332, 0.6499, 0.9373, 0.6499, 0.9373, 0.6415, 0.9415, 0.6415, 0.9415, 0.6415, 0.9415, 0.6499, 0.9373, 0.6499, 0.9415, 0.6499, 0.9415, 0.6415, 0.9456, 0.6415, 0.9456, 0.6415, 0.9456, 0.6499, 0.9415, 0.6499, 0.9456, 0.6499, 0.9456, 0.6415, 0.9497, 0.6415, 0.9497, 0.6415, 0.9497, 0.6499, 0.9456, 0.6499, 0.9497, 0.6499, 0.9497, 0.6415, 0.9538, 0.6415, 0.9538, 0.6415, 0.9538, 0.6499, 0.9497, 0.6499, 0.9657, 0.6377, 0.9657, 0.6187, 0.9704, 0.6187, 0.9704, 0.6187, 0.9704, 0.6377, 0.9657, 0.6377, 0.9704, 0.6377, 0.9704, 0.6187, 0.9751, 0.6187, 0.9751, 0.6187, 0.9751, 0.6377, 0.9704, 0.6377, 0.9751, 0.6377, 0.9751, 0.6187, 0.9798, 0.6187, 0.9798, 0.6187, 0.9798, 0.6377, 0.9751, 0.6377, 0.9798, 0.6377, 0.9798, 0.6187, 0.9845, 0.6187, 0.9845, 0.6187, 0.9845, 0.6377, 0.9798, 0.6377, 0.9845, 0.6377, 0.9845, 0.6187, 0.9892, 0.6187, 0.9892, 0.6187, 0.9892, 0.6377, 0.9845, 0.6377, 0.9892, 0.6377, 0.9892, 0.6187, 0.9939, 0.6187, 0.9939, 0.6187, 0.9939, 0.6377, 0.9892, 0.6377, 0.9602, 0.6512, 0.9602, 0.6415, 0.965, 0.6415, 0.965, 0.6415, 0.965, 0.6512, 0.9602, 0.6512, 0.965, 0.6512, 0.965, 0.6415, 0.9697, 0.6415, 0.9697, 0.6415, 0.9697, 0.6512, 0.965, 0.6512, 0.9697, 0.6512, 0.9697, 0.6415, 0.9745, 0.6415, 0.9745, 0.6415, 0.9745, 0.6512, 0.9697, 0.6512, 0.9745, 0.6512, 0.9745, 0.6415, 0.9792, 0.6415, 0.9792, 0.6415, 0.9792, 0.6512, 0.9745, 0.6512, 0.9792, 0.6512, 0.9792, 0.6415, 0.984, 0.6415, 0.984, 0.6415, 0.984, 0.6512, 0.9792, 0.6512, 0.984, 0.6512, 0.984, 0.6415, 0.9887, 0.6415, 0.9887, 0.6415, 0.9887, 0.6512, 0.984, 0.6512, 0.9951, 0.767, 0.9956, 0.7639, 0.9898, 0.7631, 0.9901, 0.7779, 0.9865, 0.7736, 0.987, 0.7767, 0.9928, 0.776, 0.9923, 0.7728, 0.9865, 0.7736, 0.9892, 0.7716, 0.9865, 0.7736, 0.9923, 0.7728, 0.9602, 0.6698, 0.9518, 0.6605, 0.9594, 0.6605, 0.9594, 0.6605, 0.965, 0.6698, 0.9602, 0.6698, 0.965, 0.6698, 0.9594, 0.6605, 0.9669, 0.6605, 0.9669, 0.6605, 0.9697, 0.6698, 0.965, 0.6698, 0.9697, 0.6698, 0.9669, 0.6605, 0.9745, 0.6605, 0.9745, 0.6605, 0.9745, 0.6698, 0.9697, 0.6698, 0.9745, 0.6698, 0.9745, 0.6605, 0.982, 0.6605, 0.982, 0.6605, 0.9792, 0.6698, 0.9745, 0.6698, 0.9792, 0.6698, 0.982, 0.6605, 0.9896, 0.6605, 0.9896, 0.6605, 0.984, 0.6698, 0.9792, 0.6698, 0.984, 0.6698, 0.9896, 0.6605, 0.9972, 0.6605, 0.9972, 0.6605, 0.9887, 0.6698, 0.984, 0.6698, 0.9518, 0.6605, 0.9602, 0.6512, 0.965, 0.6512, 0.965, 0.6512, 0.9594, 0.6605, 0.9518, 0.6605, 0.9594, 0.6605, 0.965, 0.6512, 0.9697, 0.6512, 0.9697, 0.6512, 0.9669, 0.6605, 0.9594, 0.6605, 0.9669, 0.6605, 0.9697, 0.6512, 0.9745, 0.6512, 0.9745, 0.6512, 0.9745, 0.6605, 0.9669, 0.6605, 0.9745, 0.6605, 0.9745, 0.6512, 0.9792, 0.6512, 0.9792, 0.6512, 0.982, 0.6605, 0.9745, 0.6605, 0.982, 0.6605, 0.9792, 0.6512, 0.984, 0.6512, 0.984, 0.6512, 0.9896, 0.6605, 0.982, 0.6605, 0.9896, 0.6605, 0.984, 0.6512, 0.9887, 0.6512, 0.9887, 0.6512, 0.9972, 0.6605, 0.9896, 0.6605, 0.9602, 0.6795, 0.9602, 0.6698, 0.965, 0.6698, 0.965, 0.6698, 0.965, 0.6795, 0.9602, 0.6795, 0.965, 0.6795, 0.965, 0.6698, 0.9697, 0.6698, 0.9697, 0.6698, 0.9697, 0.6795, 0.965, 0.6795, 0.9697, 0.6795, 0.9697, 0.6698, 0.9745, 0.6698, 0.9745, 0.6698, 0.9745, 0.6795, 0.9697, 0.6795, 0.9745, 0.6795, 0.9745, 0.6698, 0.9792, 0.6698, 0.9792, 0.6698, 0.9792, 0.6795, 0.9745, 0.6795, 0.9792, 0.6795, 0.9792, 0.6698, 0.984, 0.6698, 0.984, 0.6698, 0.984, 0.6795, 0.9792, 0.6795, 0.984, 0.6795, 0.984, 0.6698, 0.9887, 0.6698, 0.9887, 0.6698, 0.9887, 0.6795, 0.984, 0.6795, 0.9853, 0.7838, 0.9853, 0.787, 0.9882, 0.7885, 0.9882, 0.7885, 0.9912, 0.787, 0.9912, 0.7838, 0.9853, 0.7838, 0.9882, 0.7885, 0.9912, 0.7838, 0.9882, 0.7822, 0.9853, 0.7838, 0.9912, 0.7838, 0.981, 0.7634, 0.9868, 0.7641, 0.9842, 0.7622, 0.9832, 0.7684, 0.981, 0.7634, 0.9806, 0.7665, 0.9898, 0.7631, 0.9956, 0.7639, 0.9929, 0.7619, 0.992, 0.7682, 0.9898, 0.7631, 0.9893, 0.7663, 0.9864, 0.7672, 0.981, 0.7634, 0.9832, 0.7684, 0.9951, 0.767, 0.9898, 0.7631, 0.992, 0.7682, 0.9848, 0.7766, 0.9785, 0.7742, 0.9821, 0.7785, 0.9928, 0.776, 0.9865, 0.7736, 0.9901, 0.7779, 0.1388, 0.6492, 0.1279, 0.6492, 0.1279, 0.6607, 0.1279, 0.6607, 0.1388, 0.6607, 0.1388, 0.6492, 0.1388, 0.8191, 0.1388, 0.8096, 0.1279, 0.8096, 0.1279, 0.8096, 0.1279, 0.8191, 0.1388, 0.8191, 0.1388, 0.8096, 0.1388, 0.6607, 0.1279, 0.6607, 0.1279, 0.6607, 0.1279, 0.8096, 0.1388, 0.8096, 0.1499, 0.8096, 0.1499, 0.6607, 0.1388, 0.6607, 0.1388, 0.6607, 0.1388, 0.8096, 0.1499, 0.8096, 0.1167, 0.8096, 0.1167, 0.6607, 0.1059, 0.6607, 0.1059, 0.6607, 0.1059, 0.8096, 0.1167, 0.8096, 0.1279, 0.8096, 0.1279, 0.6607, 0.1167, 0.6607, 0.1167, 0.6607, 0.1167, 0.8096, 0.1279, 0.8096, 0.244, 0.6527, 0.2331, 0.6527, 0.2331, 0.6601, 0.2331, 0.6601, 0.244, 0.6601, 0.244, 0.6527, 0.244, 0.7087, 0.244, 0.6601, 0.2331, 0.6601, 0.2331, 0.6601, 0.2331, 0.7087, 0.244, 0.7087, 0.255, 0.7087, 0.255, 0.6601, 0.244, 0.6601, 0.244, 0.6601, 0.244, 0.7087, 0.255, 0.7087, 0.2219, 0.7087, 0.2219, 0.6601, 0.211, 0.6601, 0.211, 0.6601, 0.211, 0.7087, 0.2219, 0.7087, 0.2331, 0.7087, 0.2331, 0.6601, 0.2219, 0.6601, 0.2219, 0.6601, 0.2219, 0.7087, 0.2331, 0.7087, 0.1663, 0.6492, 0.1663, 0.6607, 0.1772, 0.6607, 0.1772, 0.6607, 0.1772, 0.6492, 0.1663, 0.6492, 0.1663, 0.8191, 0.1772, 0.8191, 0.1772, 0.8096, 0.1772, 0.8096, 0.1663, 0.8096, 0.1663, 0.8191, 0.1663, 0.8096, 0.1772, 0.8096, 0.1772, 0.6607, 0.1772, 0.6607, 0.1663, 0.6607, 0.1663, 0.8096, 0.1552, 0.8096, 0.1663, 0.8096, 0.1663, 0.6607, 0.1663, 0.6607, 0.1552, 0.6607, 0.1552, 0.8096, 0.1884, 0.8096, 0.1994, 0.8096, 0.1994, 0.6607, 0.1994, 0.6607, 0.1884, 0.6607, 0.1884, 0.8096, 0.1772, 0.8096, 0.1884, 0.8096, 0.1884, 0.6607, 0.1884, 0.6607, 0.1772, 0.6607, 0.1772, 0.8096, 0.244, 0.7655, 0.244, 0.7573, 0.2331, 0.7573, 0.2331, 0.7573, 0.2331, 0.7655, 0.244, 0.7655, 0.244, 0.7087, 0.2331, 0.7087, 0.2331, 0.7573, 0.2331, 0.7573, 0.244, 0.7573, 0.244, 0.7087, 0.255, 0.7087, 0.244, 0.7087, 0.244, 0.7573, 0.244, 0.7573, 0.255, 0.7573, 0.255, 0.7087, 0.2219, 0.7087, 0.211, 0.7087, 0.211, 0.7573, 0.211, 0.7573, 0.2219, 0.7573, 0.2219, 0.7087, 0.2331, 0.7087, 0.2219, 0.7087, 0.2219, 0.7573, 0.2219, 0.7573, 0.2331, 0.7573, 0.2331, 0.7087, 0.6089, 0.7322, 0.598, 0.7322, 0.598, 0.74, 0.598, 0.74, 0.6089, 0.74, 0.6089, 0.7322, 0.6089, 0.8191, 0.6089, 0.8109, 0.598, 0.8109, 0.598, 0.8109, 0.598, 0.8191, 0.6089, 0.8191, 0.6089, 0.8109, 0.6089, 0.74, 0.598, 0.74, 0.598, 0.74, 0.598, 0.8109, 0.6089, 0.8109, 0.6199, 0.8109, 0.6199, 0.74, 0.6089, 0.74, 0.6089, 0.74, 0.6089, 0.8109, 0.6199, 0.8109, 0.5867, 0.8109, 0.5867, 0.74, 0.5759, 0.74, 0.5759, 0.74, 0.5759, 0.8109, 0.5867, 0.8109, 0.598, 0.8109, 0.598, 0.74, 0.5867, 0.74, 0.5867, 0.74, 0.5867, 0.8109, 0.598, 0.8109, 0.3894, 0.8243, 0.3785, 0.8243, 0.3785, 0.8358, 0.3785, 0.8358, 0.3894, 0.8358, 0.3894, 0.8243, 0.3894, 0.9942, 0.3894, 0.9847, 0.3785, 0.9847, 0.3785, 0.9847, 0.3785, 0.9942, 0.3894, 0.9942, 0.3894, 0.873, 0.3894, 0.8358, 0.3785, 0.8358, 0.3785, 0.8358, 0.3785, 0.873, 0.3894, 0.873, 0.4005, 0.873, 0.4005, 0.8358, 0.3894, 0.8358, 0.3894, 0.8358, 0.3894, 0.873, 0.4005, 0.873, 0.3565, 0.873, 0.3673, 0.873, 0.3673, 0.8358, 0.3673, 0.8358, 0.3565, 0.8358, 0.3565, 0.873, 0.3673, 0.873, 0.3785, 0.873, 0.3785, 0.8358, 0.3785, 0.8358, 0.3673, 0.8358, 0.3673, 0.873, 0.3894, 0.8243, 0.3894, 0.8358, 0.3785, 0.8358, 0.3785, 0.8358, 0.3785, 0.8243, 0.3894, 0.8243, 0.3894, 0.9942, 0.3785, 0.9942, 0.3785, 0.9847, 0.3785, 0.9847, 0.3894, 0.9847, 0.3894, 0.9942, 0.3894, 0.8358, 0.3894, 0.9103, 0.3785, 0.9103, 0.3785, 0.9103, 0.3785, 0.8358, 0.3894, 0.8358, 0.4005, 0.8358, 0.4005, 0.9103, 0.3894, 0.9103, 0.3894, 0.9103, 0.3894, 0.8358, 0.4005, 0.8358, 0.3673, 0.9103, 0.3565, 0.9103, 0.3565, 0.8358, 0.3565, 0.8358, 0.3673, 0.8358, 0.3673, 0.9103, 0.3785, 0.9103, 0.3673, 0.9103, 0.3673, 0.8358, 0.3673, 0.8358, 0.3785, 0.8358, 0.3785, 0.9103, 0.3894, 0.8243, 0.3785, 0.8243, 0.3785, 0.8358, 0.3785, 0.8358, 0.3894, 0.8358, 0.3894, 0.8243, 0.3894, 0.9942, 0.3894, 0.9847, 0.3785, 0.9847, 0.3785, 0.9847, 0.3785, 0.9942, 0.3894, 0.9942, 0.3894, 0.9847, 0.3894, 0.8358, 0.3785, 0.8358, 0.3785, 0.8358, 0.3785, 0.9847, 0.3894, 0.9847, 0.4005, 0.9847, 0.4005, 0.8358, 0.3894, 0.8358, 0.3894, 0.8358, 0.3894, 0.9847, 0.4005, 0.9847, 0.3673, 0.9847, 0.3673, 0.8358, 0.3565, 0.8358, 0.3565, 0.8358, 0.3565, 0.9847, 0.3673, 0.9847, 0.3785, 0.9847, 0.3785, 0.8358, 0.3673, 0.8358, 0.3673, 0.8358, 0.3673, 0.9847, 0.3785, 0.9847, 0.3894, 0.8243, 0.3894, 0.8358, 0.3785, 0.8358, 0.3785, 0.8358, 0.3785, 0.8243, 0.3894, 0.8243, 0.3894, 0.9942, 0.3785, 0.9942, 0.3785, 0.9847, 0.3785, 0.9847, 0.3894, 0.9847, 0.3894, 0.9942, 0.3894, 0.8358, 0.3894, 0.9103, 0.3785, 0.9103, 0.3785, 0.9103, 0.3785, 0.8358, 0.3894, 0.8358, 0.4005, 0.8358, 0.4005, 0.9103, 0.3894, 0.9103, 0.3894, 0.9103, 0.3894, 0.8358, 0.4005, 0.8358, 0.3673, 0.9103, 0.3565, 0.9103, 0.3565, 0.8358, 0.3565, 0.8358, 0.3673, 0.8358, 0.3673, 0.9103, 0.3785, 0.8358, 0.3785, 0.9103, 0.3673, 0.9103, 0.3673, 0.9103, 0.3673, 0.8358, 0.3785, 0.8358, 0.3894, 0.8243, 0.3785, 0.8243, 0.3785, 0.8358, 0.3785, 0.8358, 0.3894, 0.8358, 0.3894, 0.8243, 0.3894, 0.9594, 0.3894, 0.8358, 0.3785, 0.8358, 0.3785, 0.8358, 0.3785, 0.9594, 0.3894, 0.9594, 0.4005, 0.9594, 0.4005, 0.8358, 0.3894, 0.8358, 0.3894, 0.8358, 0.3894, 0.9594, 0.4005, 0.9594, 0.3673, 0.9594, 0.3673, 0.8358, 0.3565, 0.8358, 0.3565, 0.8358, 0.3565, 0.9594, 0.3673, 0.9594, 0.3785, 0.9594, 0.3785, 0.8358, 0.3673, 0.8358, 0.3673, 0.8358, 0.3673, 0.9594, 0.3785, 0.9594, 0.3894, 0.8243, 0.3894, 0.8358, 0.3785, 0.8358, 0.3785, 0.8358, 0.3785, 0.8243, 0.3894, 0.8243, 0.3894, 0.9594, 0.3785, 0.9594, 0.3785, 0.8358, 0.3785, 0.8358, 0.3894, 0.8358, 0.3894, 0.9594, 0.4005, 0.9594, 0.3894, 0.9594, 0.3894, 0.8358, 0.3894, 0.8358, 0.4005, 0.8358, 0.4005, 0.9594, 0.3673, 0.9594, 0.3565, 0.9594, 0.3565, 0.8358, 0.3565, 0.8358, 0.3673, 0.8358, 0.3673, 0.9594, 0.3785, 0.9594, 0.3673, 0.9594, 0.3673, 0.8358, 0.3673, 0.8358, 0.3785, 0.8358, 0.3785, 0.9594, 0.3894, 0.8243, 0.3894, 0.8358, 0.3785, 0.8358, 0.3785, 0.8358, 0.3785, 0.8243, 0.3894, 0.8243, 0.3894, 0.9942, 0.3785, 0.9942, 0.3785, 0.9847, 0.3785, 0.9847, 0.3894, 0.9847, 0.3894, 0.9942, 0.3894, 0.9847, 0.3785, 0.9847, 0.3785, 0.8358, 0.3785, 0.8358, 0.3894, 0.8358, 0.3894, 0.9847, 0.4005, 0.9847, 0.3894, 0.9847, 0.3894, 0.8358, 0.3894, 0.8358, 0.4005, 0.8358, 0.4005, 0.9847, 0.3673, 0.9847, 0.3565, 0.9847, 0.3565, 0.8358, 0.3565, 0.8358, 0.3673, 0.8358, 0.3673, 0.9847, 0.3785, 0.9847, 0.3673, 0.9847, 0.3673, 0.8358, 0.3673, 0.8358, 0.3785, 0.8358, 0.3785, 0.9847, 0.3894, 0.8243, 0.3894, 0.8358, 0.3785, 0.8358, 0.3785, 0.8358, 0.3785, 0.8243, 0.3894, 0.8243, 0.3894, 0.9563, 0.3785, 0.9563, 0.3785, 0.8358, 0.3785, 0.8358, 0.3894, 0.8358, 0.3894, 0.9563, 0.4005, 0.9563, 0.3894, 0.9563, 0.3894, 0.8358, 0.3894, 0.8358, 0.4005, 0.8358, 0.4005, 0.9563, 0.3673, 0.9563, 0.3565, 0.9563, 0.3565, 0.8358, 0.3565, 0.8358, 0.3673, 0.8358, 0.3673, 0.9563, 0.3785, 0.9563, 0.3673, 0.9563, 0.3673, 0.8358, 0.3673, 0.8358, 0.3785, 0.8358, 0.3785, 0.9563, 0.04002, 0.6492, 0.02913, 0.6492, 0.02913, 0.6608, 0.02913, 0.6608, 0.04002, 0.6608, 0.04002, 0.6492, 0.04002, 0.8189, 0.04002, 0.8093, 0.02913, 0.8093, 0.02913, 0.8093, 0.02913, 0.8189, 0.04002, 0.8189, 0.02913, 0.7351, 0.04002, 0.7351, 0.04002, 0.6608, 0.04002, 0.6608, 0.02913, 0.6608, 0.02913, 0.7351, 0.04002, 0.7351, 0.05107, 0.7351, 0.05107, 0.6608, 0.05107, 0.6608, 0.04002, 0.6608, 0.04002, 0.7351, 0.007065, 0.7351, 0.0179, 0.7351, 0.0179, 0.6608, 0.0179, 0.6608, 0.007065, 0.6608, 0.007065, 0.7351, 0.0179, 0.7351, 0.02913, 0.7351, 0.02913, 0.6608, 0.02913, 0.6608, 0.0179, 0.6608, 0.0179, 0.7351, 0.3894, 0.8243, 0.3785, 0.8243, 0.3785, 0.8358, 0.3785, 0.8358, 0.3894, 0.8358, 0.3894, 0.8243, 0.3894, 0.9563, 0.3894, 0.8358, 0.3785, 0.8358, 0.3785, 0.8358, 0.3785, 0.9563, 0.3894, 0.9563, 0.4005, 0.9563, 0.4005, 0.8358, 0.3894, 0.8358, 0.3894, 0.8358, 0.3894, 0.9563, 0.4005, 0.9563, 0.3673, 0.9563, 0.3673, 0.8358, 0.3565, 0.8358, 0.3565, 0.8358, 0.3565, 0.9563, 0.3673, 0.9563, 0.3785, 0.9563, 0.3785, 0.8358, 0.3673, 0.8358, 0.3673, 0.8358, 0.3673, 0.9563, 0.3785, 0.9563, 0.1187, 0.8212, 0.1187, 0.8279, 0.1296, 0.8279, 0.1296, 0.8279, 0.1296, 0.8212, 0.1187, 0.8212, 0.1187, 0.9045, 0.1296, 0.9045, 0.1296, 0.8968, 0.1296, 0.8968, 0.1187, 0.8968, 0.1187, 0.9045, 0.1187, 0.8968, 0.1296, 0.8968, 0.1296, 0.8279, 0.1296, 0.8279, 0.1187, 0.8279, 0.1187, 0.8968, 0.1077, 0.8968, 0.1187, 0.8968, 0.1187, 0.8279, 0.1187, 0.8279, 0.1077, 0.8279, 0.1077, 0.8968, 0.1408, 0.8968, 0.1517, 0.8968, 0.1517, 0.8279, 0.1517, 0.8279, 0.1408, 0.8279, 0.1408, 0.8968, 0.1296, 0.8968, 0.1408, 0.8968, 0.1408, 0.8279, 0.1408, 0.8279, 0.1296, 0.8279, 0.1296, 0.8968, 0.4636, 0.8248, 0.4745, 0.8248, 0.4745, 0.8363, 0.4745, 0.8363, 0.4636, 0.8363, 0.4636, 0.8248, 0.4636, 0.9945, 0.4636, 0.985, 0.4745, 0.985, 0.4745, 0.985, 0.4745, 0.9945, 0.4636, 0.9945, 0.4745, 0.8735, 0.4636, 0.8735, 0.4636, 0.8363, 0.4636, 0.8363, 0.4745, 0.8363, 0.4745, 0.8735, 0.4636, 0.8735, 0.4526, 0.8735, 0.4526, 0.8363, 0.4526, 0.8363, 0.4636, 0.8363, 0.4636, 0.8735, 0.4966, 0.8735, 0.4858, 0.8735, 0.4858, 0.8363, 0.4858, 0.8363, 0.4966, 0.8363, 0.4966, 0.8735, 0.4858, 0.8735, 0.4745, 0.8735, 0.4745, 0.8363, 0.4745, 0.8363, 0.4858, 0.8363, 0.4858, 0.8735, 0.1405, 0.9099, 0.1405, 0.9167, 0.1296, 0.9167, 0.1296, 0.9167, 0.1296, 0.9099, 0.1405, 0.9099, 0.1405, 0.9933, 0.1296, 0.9933, 0.1296, 0.9856, 0.1296, 0.9856, 0.1405, 0.9856, 0.1405, 0.9933, 0.1405, 0.9856, 0.1296, 0.9856, 0.1296, 0.9167, 0.1296, 0.9167, 0.1405, 0.9167, 0.1405, 0.9856, 0.1514, 0.9856, 0.1405, 0.9856, 0.1405, 0.9167, 0.1405, 0.9167, 0.1514, 0.9167, 0.1514, 0.9856, 0.1185, 0.9856, 0.1077, 0.9856, 0.1077, 0.9167, 0.1077, 0.9167, 0.1185, 0.9167, 0.1185, 0.9856, 0.1296, 0.9856, 0.1185, 0.9856, 0.1185, 0.9167, 0.1185, 0.9167, 0.1296, 0.9167, 0.1296, 0.9856, 0.3894, 0.8243, 0.3785, 0.8243, 0.3785, 0.8358, 0.3785, 0.8358, 0.3894, 0.8358, 0.3894, 0.8243, 0.3894, 0.9942, 0.3894, 0.9847, 0.3785, 0.9847, 0.3785, 0.9847, 0.3785, 0.9942, 0.3894, 0.9942, 0.3894, 0.9847, 0.3894, 0.8358, 0.3785, 0.8358, 0.3785, 0.8358, 0.3785, 0.9847, 0.3894, 0.9847, 0.4005, 0.9847, 0.4005, 0.8358, 0.3894, 0.8358, 0.3894, 0.8358, 0.3894, 0.9847, 0.4005, 0.9847, 0.3673, 0.9847, 0.3673, 0.8358, 0.3565, 0.8358, 0.3565, 0.8358, 0.3565, 0.9847, 0.3673, 0.9847, 0.3785, 0.9847, 0.3785, 0.8358, 0.3673, 0.8358, 0.3673, 0.8358, 0.3673, 0.9847, 0.3785, 0.9847, 0.3785, 0.9103, 0.3785, 0.9475, 0.3894, 0.9475, 0.3894, 0.9475, 0.3894, 0.9103, 0.3785, 0.9103, 0.3894, 0.9103, 0.3894, 0.9475, 0.4005, 0.9475, 0.4005, 0.9475, 0.4005, 0.9103, 0.3894, 0.9103, 0.3565, 0.9475, 0.3673, 0.9475, 0.3673, 0.9103, 0.3673, 0.9103, 0.3565, 0.9103, 0.3565, 0.9475, 0.3673, 0.9103, 0.3673, 0.9475, 0.3785, 0.9475, 0.3785, 0.9475, 0.3785, 0.9103, 0.3673, 0.9103, 0.3785, 0.9475, 0.3785, 0.9847, 0.3894, 0.9847, 0.3894, 0.9847, 0.3894, 0.9475, 0.3785, 0.9475, 0.3894, 0.9847, 0.4005, 0.9847, 0.4005, 0.9475, 0.4005, 0.9475, 0.3894, 0.9475, 0.3894, 0.9847, 0.3565, 0.9847, 0.3673, 0.9847, 0.3673, 0.9475, 0.3673, 0.9475, 0.3565, 0.9475, 0.3565, 0.9847, 0.3673, 0.9475, 0.3673, 0.9847, 0.3785, 0.9847, 0.3785, 0.9847, 0.3785, 0.9475, 0.3673, 0.9475, 0.3785, 0.873, 0.3785, 0.9103, 0.3894, 0.9103, 0.3894, 0.9103, 0.3894, 0.873, 0.3785, 0.873, 0.3894, 0.873, 0.3894, 0.9103, 0.4005, 0.9103, 0.4005, 0.9103, 0.4005, 0.873, 0.3894, 0.873, 0.3565, 0.9103, 0.3673, 0.9103, 0.3673, 0.873, 0.3673, 0.873, 0.3565, 0.873, 0.3565, 0.9103, 0.3673, 0.873, 0.3673, 0.9103, 0.3785, 0.9103, 0.3785, 0.9103, 0.3785, 0.873, 0.3673, 0.873, 0.4745, 0.9106, 0.4745, 0.985, 0.4636, 0.985, 0.4636, 0.985, 0.4636, 0.9106, 0.4745, 0.9106, 0.4636, 0.9106, 0.4636, 0.985, 0.4526, 0.985, 0.4526, 0.985, 0.4526, 0.9106, 0.4636, 0.9106, 0.4966, 0.9106, 0.4966, 0.985, 0.4858, 0.985, 0.4858, 0.985, 0.4858, 0.9106, 0.4966, 0.9106, 0.4858, 0.9106, 0.4858, 0.985, 0.4745, 0.985, 0.4745, 0.985, 0.4745, 0.9106, 0.4858, 0.9106, 0.4745, 0.8735, 0.4745, 0.9106, 0.4636, 0.9106, 0.4636, 0.9106, 0.4636, 0.8735, 0.4745, 0.8735, 0.4636, 0.8735, 0.4636, 0.9106, 0.4526, 0.9106, 0.4526, 0.9106, 0.4526, 0.8735, 0.4636, 0.8735, 0.4966, 0.8735, 0.4966, 0.9106, 0.4858, 0.9106, 0.4858, 0.9106, 0.4858, 0.8735, 0.4966, 0.8735, 0.4858, 0.8735, 0.4858, 0.9106, 0.4745, 0.9106, 0.4745, 0.9106, 0.4745, 0.8735, 0.4858, 0.8735, 0.02913, 0.7351, 0.02913, 0.8093, 0.04002, 0.8093, 0.04002, 0.8093, 0.04002, 0.7351, 0.02913, 0.7351, 0.04002, 0.7351, 0.04002, 0.8093, 0.05107, 0.8093, 0.05107, 0.8093, 0.05107, 0.7351, 0.04002, 0.7351, 0.007065, 0.7351, 0.007065, 0.8093, 0.0179, 0.8093, 0.0179, 0.8093, 0.0179, 0.7351, 0.007065, 0.7351, 0.0179, 0.7351, 0.0179, 0.8093, 0.02913, 0.8093, 0.02913, 0.8093, 0.02913, 0.7351, 0.0179, 0.7351, 0.3894, 0.9103, 0.3894, 0.9847, 0.3785, 0.9847, 0.3785, 0.9847, 0.3785, 0.9103, 0.3894, 0.9103, 0.4005, 0.9103, 0.4005, 0.9847, 0.3894, 0.9847, 0.3894, 0.9847, 0.3894, 0.9103, 0.4005, 0.9103, 0.3673, 0.9847, 0.3565, 0.9847, 0.3565, 0.9103, 0.3565, 0.9103, 0.3673, 0.9103, 0.3673, 0.9847, 0.3785, 0.9847, 0.3673, 0.9847, 0.3673, 0.9103, 0.3673, 0.9103, 0.3785, 0.9103, 0.3785, 0.9847, 0.3894, 0.9103, 0.3894, 0.9847, 0.3785, 0.9847, 0.3785, 0.9847, 0.3785, 0.9103, 0.3894, 0.9103, 0.4005, 0.9103, 0.4005, 0.9847, 0.3894, 0.9847, 0.3894, 0.9847, 0.3894, 0.9103, 0.4005, 0.9103, 0.3673, 0.9847, 0.3565, 0.9847, 0.3565, 0.9103, 0.3565, 0.9103, 0.3673, 0.9103, 0.3673, 0.9847, 0.3785, 0.9847, 0.3673, 0.9847, 0.3673, 0.9103, 0.3673, 0.9103, 0.3785, 0.9103, 0.3785, 0.9847, 0.5677, 0.2018, 0.6241, 0.2018, 0.6244, 0.192, 0.6244, 0.192, 0.5709, 0.1501, 0.5677, 0.2018, 0.6776, 0.1088, 0.6861, 0.1093, 0.6894, 0.0934, 0.6894, 0.0934, 0.6817, 0.0934, 0.6776, 0.1088, 0.2772, 0.01846, 0.2786, 0.03071, 0.3014, 0.01846, 0.6285, 0.0934, 0.6817, 0.0934, 0.6824, 0.08664, 0.6824, 0.08664, 0.6243, 0.08664, 0.6285, 0.0934, 0.6241, 0.2018, 0.5677, 0.2018, 0.5661, 0.2082, 0.5661, 0.2082, 0.6248, 0.2082, 0.6241, 0.2018, 0.6241, 0.2018, 0.6293, 0.2071, 0.6293, 0.1977, 0.6293, 0.1977, 0.6244, 0.192, 0.6241, 0.2018, 0.3257, 0.05674, 0.2934, 0.05013, 0.2934, 0.05674, 0.6701, 0.1277, 0.6787, 0.1286, 0.6861, 0.1093, 0.6861, 0.1093, 0.6776, 0.1088, 0.6701, 0.1277, 0.6817, 0.0934, 0.6285, 0.0934, 0.626, 0.1049, 0.626, 0.1049, 0.6776, 0.1088, 0.6817, 0.0934, 0.6243, 0.0934, 0.626, 0.1049, 0.6285, 0.0934, 0.6436, 0.1751, 0.6423, 0.1923, 0.6511, 0.1926, 0.6511, 0.1926, 0.6524, 0.1742, 0.6436, 0.1751, 0.6411, 0.1646, 0.6317, 0.1749, 0.6412, 0.174, 0.6412, 0.174, 0.6483, 0.166, 0.6411, 0.1646, 0.6514, 0.1519, 0.6411, 0.1646, 0.6483, 0.166, 0.6483, 0.166, 0.6644, 0.1471, 0.6514, 0.1519, 0.6644, 0.1471, 0.6621, 0.1384, 0.6514, 0.1519, 0.6787, 0.1286, 0.6701, 0.1277, 0.6621, 0.1384, 0.6621, 0.1384, 0.6644, 0.1471, 0.6787, 0.1286, 0.6411, 0.1646, 0.6514, 0.1519, 0.626, 0.1049, 0.2821, 0.04429, 0.3014, 0.01846, 0.2786, 0.03071, 0.2876, 0.05767, 0.3257, 0.05643, 0.3257, 0.04376, 0.3257, 0.04376, 0.2821, 0.04429, 0.2876, 0.05767, 0.2847, 0.03123, 0.2885, 0.03695, 0.3257, 0.01837, 0.2934, 0.05013, 0.3257, 0.05674, 0.2885, 0.03695, 0.6207, 0.1049, 0.6243, 0.0934, 0.62, 0.0934, 0.6243, 0.0934, 0.6207, 0.1049, 0.626, 0.1049, 0.62, 0.0934, 0.5677, 0.0934, 0.6207, 0.1049, 0.62, 0.0934, 0.6243, 0.08664, 0.5661, 0.08664, 0.5661, 0.08664, 0.5677, 0.0934, 0.62, 0.0934, 0.5677, 0.2018, 0.5676, 0.148, 0.559, 0.1479, 0.559, 0.1479, 0.559, 0.2018, 0.5677, 0.2018, 0.5725, 0.1453, 0.5677, 0.1285, 0.5674, 0.1472, 0.5676, 0.148, 0.5674, 0.1472, 0.5592, 0.1466, 0.5592, 0.1466, 0.559, 0.1479, 0.5676, 0.148, 0.6317, 0.1749, 0.626, 0.1049, 0.6207, 0.1049, 0.6411, 0.1646, 0.626, 0.1049, 0.6317, 0.1749, 0.626, 0.1049, 0.6514, 0.1519, 0.6621, 0.1384, 0.626, 0.1049, 0.6621, 0.1384, 0.6701, 0.1277, 0.626, 0.1049, 0.6701, 0.1277, 0.6776, 0.1088, 0.6436, 0.1751, 0.6317, 0.1749, 0.6244, 0.192, 0.6244, 0.192, 0.6423, 0.1923, 0.6436, 0.1751, 0.6668, 0.163, 0.6573, 0.163, 0.6547, 0.1682, 0.6547, 0.1682, 0.6668, 0.1682, 0.6668, 0.163, 0.2836, 0.05013, 0.2934, 0.05013, 0.2885, 0.03695, 0.2885, 0.03695, 0.2836, 0.03707, 0.2836, 0.05013, 0.6423, 0.1923, 0.6244, 0.192, 0.6293, 0.1977, 0.6293, 0.1977, 0.6457, 0.198, 0.6423, 0.1923, 0.559, 0.1289, 0.5592, 0.1466, 0.5674, 0.1472, 0.5674, 0.1472, 0.5677, 0.1285, 0.559, 0.1289, 0.5676, 0.148, 0.5709, 0.1501, 0.5674, 0.1472, 0.559, 0.0934, 0.559, 0.1289, 0.5677, 0.1285, 0.5677, 0.1285, 0.5677, 0.0934, 0.559, 0.0934, 0.6207, 0.1049, 0.5677, 0.1285, 0.5725, 0.1453, 0.5725, 0.1453, 0.6317, 0.1749, 0.6207, 0.1049, 0.5725, 0.1453, 0.5709, 0.1501, 0.6317, 0.1749, 0.5709, 0.1501, 0.6244, 0.192, 0.6317, 0.1749, 0.5677, 0.2018, 0.5709, 0.1501, 0.5676, 0.148, 0.3257, 0.01837, 0.3257, 0.01745, 0.2759, 0.01776, 0.2759, 0.01776, 0.2847, 0.03123, 0.3257, 0.01837, 0.5677, 0.1285, 0.6207, 0.1049, 0.5677, 0.0934, 0.5674, 0.1472, 0.5709, 0.1501, 0.5725, 0.1453, 0.3257, 0.04376, 0.3257, 0.01846, 0.3014, 0.01846, 0.3014, 0.01846, 0.2821, 0.04429, 0.3257, 0.04376, 0.2885, 0.03695, 0.3257, 0.05674, 0.3257, 0.01837])
me_untitled.materials.append(mat_rail_set)
me_untitled.use_remesh_preserve_volume = False
me_untitled.use_remesh_preserve_attributes = False
me_untitled.use_mirror_vertex_groups = False
me_untitled.update()

# ---- objects
ob_rail_stand_y2_junction_r = bpy.data.objects.new('rail_stand_y2_junction_r', me_untitled)

# ---- transforms, parenting, visibility, modifiers, constraints
ob_rail_stand_y2_junction_r.location = (-0.1493, -5.021, 10.09)
ob_rail_stand_y2_junction_r.rotation_euler = (1.571, -0.0, 3.142)
ob_rail_stand_y2_junction_r.scale = (0.05, 0.05, 0.05)
ob_rail_stand_y2_junction_r.color = (0.8, 0.8, 0.8, 1.0)
ob_rail_stand_y2_junction_r.lineart.crease_threshold = 0.0

# ---- collection membership
col_collection_1.objects.link(ob_rail_stand_y2_junction_r)

# ---- scene / render settings (as saved in the file)
scene.frame_start = 1; scene.frame_end = 250; scene.frame_set(1)
scene.render.engine = 'BLENDER_EEVEE_NEXT'
scene.render.resolution_percentage = 50
scene.render.dither_intensity = 0.0
scene.cycles.use_denoising = False
scene.cycles.samples = 10
scene.cycles.sampling_pattern = 'TABULATED_SOBOL'
scene.cycles.light_sampling_threshold = 0.0
scene.cycles.use_adaptive_sampling = False
scene.cycles.use_light_tree = False
scene.cycles.blur_glossy = 0.0
scene.cycles.pixel_filter_type = 'GAUSSIAN'
scene.cycles.sample_clamp_indirect = 0.0
scene.view_settings.view_transform = 'Standard'
bpy.context.view_layer.update()

# ---- added for rendering (the .blend has no active camera and no usable light): camera, sun
cam_auto = bpy.data.cameras.new('AutoCamera')
cam_auto.lens = 50.0
cam_auto.sensor_width = 36.0
cam_auto.clip_end = 1000.0
ob_auto_camera = bpy.data.objects.new('AutoCamera', cam_auto)
scene.collection.objects.link(ob_auto_camera)
ob_auto_camera.location = (18.7367, -22.8778, 21.1627)
ob_auto_camera.rotation_euler = (1.09748, -7.21219e-08, 0.694738)
scene.camera = ob_auto_camera
light_auto_sun = bpy.data.lights.new('AutoSun', 'SUN')
light_auto_sun.energy = 3.0
light_auto_sun.angle = 0.0523599
ob_auto_sun = bpy.data.objects.new('AutoSun', light_auto_sun)
scene.collection.objects.link(ob_auto_sun)
ob_auto_sun.rotation_euler = (0.872665, 0.174533, 0.523599)
bpy.context.view_layer.update()
